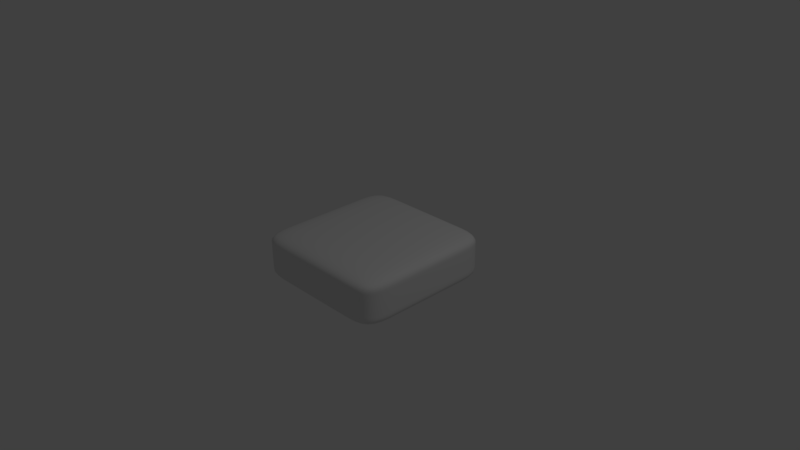 # Source: cell_center.blend  (saved by Blender 2.77.0; exported with 4.5.12 LTS)
import bpy
from mathutils import Matrix  # noqa: F401  (used for matrix-valued properties, if any)

bpy.ops.wm.read_factory_settings(use_empty=True)
scene = bpy.context.scene
scene.name = 'Scene'

# ---- collections
col_collection_1 = bpy.data.collections.new('Collection 1'); scene.collection.children.link(col_collection_1)

# ---- world
world_world = bpy.data.worlds.new('World'); scene.world = world_world
world_world.color = (0.05088, 0.05088, 0.05088)
world_world.use_sun_shadow = False
world_world.sun_shadow_jitter_overblur = 0.0
world_world.cycles.sampling_method = 'MANUAL'

# ---- cameras
cam_camera = bpy.data.cameras.new('Camera')
cam_camera.clip_end = 100.0
cam_camera.lens = 35.0
cam_camera.sensor_width = 32.0
cam_camera.sensor_height = 18.0
cam_camera.ortho_scale = 7.314
cam_camera.dof.focus_distance = 0.0
cam_camera.dof.aperture_fstop = 128.0

# ---- lights
light_lamp = bpy.data.lights.new('Lamp', 'POINT')
light_lamp.transmission_factor = 0.0
light_lamp.cutoff_distance = 30.0
light_lamp.energy = 100.0
light_lamp.shadow_buffer_clip_start = 1.001
light_lamp.shadow_soft_size = 0.1
light_lamp.shadow_maximum_resolution = 0.006
light_lamp.use_absolute_resolution = True

# ---- meshes
me_cube_001 = bpy.data.meshes.new('Cube.001')
me_cube_001.from_pydata([(-0.9846, 0.7414, -0.2224), (-0.9922, 0.7422, -0.1875), (-0.9618, 0.8407, -0.2217), (-0.9618, 0.7391, -0.2522), (-0.9922, 0.625, -0.2227), (-1.0, 0.625, -0.1875), (-0.9688, 0.8438, -0.1875), (-0.941, 0.8316, -0.2495), (-0.9688, 0.625, -0.2531), (0.7414, 0.9846, -0.2224), (0.7422, 0.9922, -0.1875), (0.8407, 0.9618, -0.2217), (0.7391, 0.9618, -0.2522), (0.625, 0.9922, -0.2227), (0.625, 1.0, -0.1875), (0.8438, 0.9688, -0.1875), (0.8316, 0.941, -0.2495), (0.625, 0.9688, -0.2531), (0.9846, -0.7414, -0.2224), (0.9922, -0.7422, -0.1875), (0.9618, -0.8407, -0.2217), (0.9618, -0.7391, -0.2522), (0.9922, -0.625, -0.2227), (1.0, -0.625, -0.1875), (0.9688, -0.8438, -0.1875), (0.941, -0.8316, -0.2495), (0.9688, -0.625, -0.2531), (-0.7414, -0.9846, -0.2224), (-0.7422, -0.9922, -0.1875), (-0.8407, -0.9618, -0.2217), (-0.7391, -0.9618, -0.2522), (-0.625, -0.9922, -0.2227), (-0.625, -1.0, -0.1875), (-0.8438, -0.9688, -0.1875), (-0.8316, -0.941, -0.2495), (-0.625, -0.9688, -0.2531), (0.7414, 0.7414, -0.2954), (0.625, 0.7422, -0.2977), (0.7391, 0.8407, -0.2885), (0.8407, 0.7391, -0.2885), (0.7422, 0.625, -0.2977), (0.625, 0.625, -0.3), (0.625, 0.8438, -0.2906), (0.8316, 0.8316, -0.2823), (0.8438, 0.625, -0.2906), (-0.7414, 0.7414, 0.2954), (-0.625, 0.7422, 0.2977), (-0.7391, 0.8407, 0.2885), (-0.8407, 0.7391, 0.2885), (-0.7422, 0.625, 0.2977), (-0.625, 0.625, 0.3), (-0.625, 0.8438, 0.2906), (-0.8316, 0.8316, 0.2823), (-0.8438, 0.625, 0.2906), (-0.7422, -0.25, 0.2977), (-0.625, -0.25, 0.3), (-0.7422, -0.125, 0.2977), (-0.8438, -0.25, 0.2906), (-0.7422, -0.375, 0.2977), (-0.625, -0.375, 0.3), (-0.625, -0.125, 0.3), (-0.8438, -0.125, 0.2906), (-0.8438, -0.375, 0.2906), (0.25, -0.25, 0.3), (0.375, -0.25, 0.3), (0.25, -0.125, 0.3), (0.125, -0.25, 0.3), (0.25, -0.375, 0.3), (0.375, -0.375, 0.3), (0.375, -0.125, 0.3), (0.125, -0.125, 0.3), (0.125, -0.375, 0.3), (0.25, 0.7422, 0.2977), (0.375, 0.7422, 0.2977), (0.25, 0.8438, 0.2906), (0.125, 0.7422, 0.2977), (0.25, 0.625, 0.3), (0.375, 0.625, 0.3), (0.375, 0.8438, 0.2906), (0.125, 0.8438, 0.2906), (0.125, 0.625, 0.3), (0.7422, -0.25, -0.2977), (0.625, -0.25, -0.3), (0.7422, -0.125, -0.2977), (0.8438, -0.25, -0.2906), (0.7422, -0.375, -0.2977), (0.625, -0.375, -0.3), (0.625, -0.125, -0.3), (0.8438, -0.125, -0.2906), (0.8438, -0.375, -0.2906), (-0.25, -0.25, -0.3), (-0.375, -0.25, -0.3), (-0.25, -0.125, -0.3), (-0.125, -0.25, -0.3), (-0.25, -0.375, -0.3), (-0.375, -0.375, -0.3), (-0.375, -0.125, -0.3), (-0.125, -0.125, -0.3), (-0.125, -0.375, -0.3), (-0.25, 0.7422, -0.2977), (-0.375, 0.7422, -0.2977), (-0.25, 0.8438, -0.2906), (-0.125, 0.7422, -0.2977), (-0.25, 0.625, -0.3), (-0.375, 0.625, -0.3), (-0.375, 0.8438, -0.2906), (-0.125, 0.8438, -0.2906), (-0.125, 0.625, -0.3), (0.25, -0.9922, -0.2227), (0.25, -1.0, -0.1875), (0.125, -0.9922, -0.2227), (0.25, -0.9688, -0.2531), (0.375, -0.9922, -0.2227), (0.375, -1.0, -0.1875), (0.125, -1.0, -0.1875), (0.125, -0.9688, -0.2531), (0.375, -0.9688, -0.2531), (0.25, -1.0, 0.075), (0.25, -1.0, 0.1125), (0.125, -1.0, 0.075), (0.25, -1.0, 0.0375), (0.375, -1.0, 0.075), (0.375, -1.0, 0.1125), (0.125, -1.0, 0.1125), (0.125, -1.0, 0.0375), (0.375, -1.0, 0.0375), (-0.7422, -0.9922, 0.075), (-0.7422, -0.9922, 0.1125), (-0.8438, -0.9688, 0.075), (-0.7422, -0.9922, 0.0375), (-0.625, -1.0, 0.075), (-0.625, -1.0, 0.1125), (-0.8438, -0.9688, 0.1125), (-0.8438, -0.9688, 0.0375), (-0.625, -1.0, 0.0375), (0.9922, 0.25, -0.2227), (1.0, 0.25, -0.1875), (0.9922, 0.125, -0.2227), (0.9688, 0.25, -0.2531), (0.9922, 0.375, -0.2227), (1.0, 0.375, -0.1875), (1.0, 0.125, -0.1875), (0.9688, 0.125, -0.2531), (0.9688, 0.375, -0.2531), (1.0, 0.25, 0.075), (1.0, 0.25, 0.1125), (1.0, 0.125, 0.075), (1.0, 0.25, 0.0375), (1.0, 0.375, 0.075), (1.0, 0.375, 0.1125), (1.0, 0.125, 0.1125), (1.0, 0.125, 0.0375), (1.0, 0.375, 0.0375), (0.9922, -0.7422, 0.075), (0.9922, -0.7422, 0.1125), (0.9688, -0.8438, 0.075), (0.9922, -0.7422, 0.0375), (1.0, -0.625, 0.075), (1.0, -0.625, 0.1125), (0.9688, -0.8438, 0.1125), (0.9688, -0.8438, 0.0375), (1.0, -0.625, 0.0375), (-0.25, 0.9922, -0.2227), (-0.25, 1.0, -0.1875), (-0.125, 0.9922, -0.2227), (-0.25, 0.9688, -0.2531), (-0.375, 0.9922, -0.2227), (-0.375, 1.0, -0.1875), (-0.125, 1.0, -0.1875), (-0.125, 0.9688, -0.2531), (-0.375, 0.9688, -0.2531), (-0.25, 1.0, 0.075), (-0.25, 1.0, 0.1125), (-0.125, 1.0, 0.075), (-0.25, 1.0, 0.0375), (-0.375, 1.0, 0.075), (-0.375, 1.0, 0.1125), (-0.125, 1.0, 0.1125), (-0.125, 1.0, 0.0375), (-0.375, 1.0, 0.0375), (0.7422, 0.9922, 0.075), (0.7422, 0.9922, 0.1125), (0.8438, 0.9688, 0.075), (0.7422, 0.9922, 0.0375), (0.625, 1.0, 0.075), (0.625, 1.0, 0.1125), (0.8438, 0.9688, 0.1125), (0.8438, 0.9688, 0.0375), (0.625, 1.0, 0.0375), (-0.9922, -0.25, -0.2227), (-1.0, -0.25, -0.1875), (-0.9922, -0.125, -0.2227), (-0.9688, -0.25, -0.2531), (-0.9922, -0.375, -0.2227), (-1.0, -0.375, -0.1875), (-1.0, -0.125, -0.1875), (-0.9688, -0.125, -0.2531), (-0.9688, -0.375, -0.2531), (-1.0, -0.25, 0.075), (-1.0, -0.25, 0.1125), (-1.0, -0.125, 0.075), (-1.0, -0.25, 0.0375), (-1.0, -0.375, 0.075), (-1.0, -0.375, 0.1125), (-1.0, -0.125, 0.1125), (-1.0, -0.125, 0.0375), (-1.0, -0.375, 0.0375), (-0.9922, 0.7422, 0.075), (-0.9922, 0.7422, 0.1125), (-0.9688, 0.8438, 0.075), (-0.9922, 0.7422, 0.0375), (-1.0, 0.625, 0.075), (-1.0, 0.625, 0.1125), (-0.9688, 0.8438, 0.1125), (-0.9688, 0.8438, 0.0375), (-1.0, 0.625, 0.0375), (-1.0, 0.25, 0.075), (-1.0, 0.25, 0.1125), (-1.0, 0.375, 0.075), (-1.0, 0.25, 0.0375), (-1.0, 0.125, 0.075), (-1.0, 0.125, 0.1125), (-1.0, 0.375, 0.1125), (-1.0, 0.375, 0.0375), (-1.0, 0.125, 0.0375), (-0.9922, 0.25, 0.2227), (-0.9688, 0.25, 0.2531), (-0.9922, 0.375, 0.2227), (-1.0, 0.25, 0.1875), (-0.9922, 0.125, 0.2227), (-0.9688, 0.125, 0.2531), (-0.9688, 0.375, 0.2531), (-1.0, 0.375, 0.1875), (-1.0, 0.125, 0.1875), (-0.9846, 0.7414, 0.2224), (-0.9618, 0.7391, 0.2522), (-0.9618, 0.8407, 0.2217), (-0.9922, 0.7422, 0.1875), (-0.9922, 0.625, 0.2227), (-0.9688, 0.625, 0.2531), (-0.941, 0.8316, 0.2495), (-0.9688, 0.8438, 0.1875), (-1.0, 0.625, 0.1875), (-0.9922, -0.7422, 0.075), (-0.9922, -0.7422, 0.1125), (-1.0, -0.625, 0.075), (-0.9922, -0.7422, 0.0375), (-0.9688, -0.8438, 0.075), (-0.9688, -0.8438, 0.1125), (-1.0, -0.625, 0.1125), (-1.0, -0.625, 0.0375), (-0.9688, -0.8438, 0.0375), (-0.9846, -0.7414, 0.2224), (-0.9618, -0.7391, 0.2522), (-0.9922, -0.625, 0.2227), (-0.9922, -0.7422, 0.1875), (-0.9618, -0.8407, 0.2217), (-0.941, -0.8316, 0.2495), (-0.9688, -0.625, 0.2531), (-1.0, -0.625, 0.1875), (-0.9688, -0.8438, 0.1875), (-0.9922, -0.25, 0.2227), (-0.9688, -0.25, 0.2531), (-0.9922, -0.125, 0.2227), (-1.0, -0.25, 0.1875), (-0.9922, -0.375, 0.2227), (-0.9688, -0.375, 0.2531), (-0.9688, -0.125, 0.2531), (-1.0, -0.125, 0.1875), (-1.0, -0.375, 0.1875), (-0.9846, -0.7414, -0.2224), (-0.9922, -0.7422, -0.1875), (-0.9922, -0.625, -0.2227), (-0.9618, -0.7391, -0.2522), (-0.9618, -0.8407, -0.2217), (-0.9688, -0.8438, -0.1875), (-1.0, -0.625, -0.1875), (-0.9688, -0.625, -0.2531), (-0.941, -0.8316, -0.2495), (-0.9922, -0.7422, -0.075), (-0.9922, -0.7422, -0.0375), (-1.0, -0.625, -0.075), (-0.9922, -0.7422, -0.1125), (-0.9688, -0.8438, -0.075), (-0.9688, -0.8438, -0.0375), (-1.0, -0.625, -0.0375), (-1.0, -0.625, -0.1125), (-0.9688, -0.8438, -0.1125), (-1.0, -0.25, -0.075), (-1.0, -0.25, -0.0375), (-1.0, -0.125, -0.075), (-1.0, -0.25, -0.1125), (-1.0, -0.375, -0.075), (-1.0, -0.375, -0.0375), (-1.0, -0.125, -0.0375), (-1.0, -0.125, -0.1125), (-1.0, -0.375, -0.1125), (0.25, 1.0, 0.075), (0.25, 1.0, 0.1125), (0.375, 1.0, 0.075), (0.25, 1.0, 0.0375), (0.125, 1.0, 0.075), (0.125, 1.0, 0.1125), (0.375, 1.0, 0.1125), (0.375, 1.0, 0.0375), (0.125, 1.0, 0.0375), (0.25, 0.9922, 0.2227), (0.25, 0.9688, 0.2531), (0.375, 0.9922, 0.2227), (0.25, 1.0, 0.1875), (0.125, 0.9922, 0.2227), (0.125, 0.9688, 0.2531), (0.375, 0.9688, 0.2531), (0.375, 1.0, 0.1875), (0.125, 1.0, 0.1875), (0.7414, 0.9846, 0.2224), (0.7391, 0.9618, 0.2522), (0.8407, 0.9618, 0.2217), (0.7422, 0.9922, 0.1875), (0.625, 0.9922, 0.2227), (0.625, 0.9688, 0.2531), (0.8316, 0.941, 0.2495), (0.8438, 0.9688, 0.1875), (0.625, 1.0, 0.1875), (-0.7422, 0.9922, 0.075), (-0.7422, 0.9922, 0.1125), (-0.625, 1.0, 0.075), (-0.7422, 0.9922, 0.0375), (-0.8438, 0.9688, 0.075), (-0.8438, 0.9688, 0.1125), (-0.625, 1.0, 0.1125), (-0.625, 1.0, 0.0375), (-0.8438, 0.9688, 0.0375), (-0.7414, 0.9846, 0.2224), (-0.7391, 0.9618, 0.2522), (-0.625, 0.9922, 0.2227), (-0.7422, 0.9922, 0.1875), (-0.8407, 0.9618, 0.2217), (-0.8316, 0.941, 0.2495), (-0.625, 0.9688, 0.2531), (-0.625, 1.0, 0.1875), (-0.8438, 0.9688, 0.1875), (-0.25, 0.9922, 0.2227), (-0.25, 0.9688, 0.2531), (-0.125, 0.9922, 0.2227), (-0.25, 1.0, 0.1875), (-0.375, 0.9922, 0.2227), (-0.375, 0.9688, 0.2531), (-0.125, 0.9688, 0.2531), (-0.125, 1.0, 0.1875), (-0.375, 1.0, 0.1875), (-0.7414, 0.9846, -0.2224), (-0.7422, 0.9922, -0.1875), (-0.625, 0.9922, -0.2227), (-0.7391, 0.9618, -0.2522), (-0.8407, 0.9618, -0.2217), (-0.8438, 0.9688, -0.1875), (-0.625, 1.0, -0.1875), (-0.625, 0.9688, -0.2531), (-0.8316, 0.941, -0.2495), (-0.7422, 0.9922, -0.075), (-0.7422, 0.9922, -0.0375), (-0.625, 1.0, -0.075), (-0.7422, 0.9922, -0.1125), (-0.8438, 0.9688, -0.075), (-0.8438, 0.9688, -0.0375), (-0.625, 1.0, -0.0375), (-0.625, 1.0, -0.1125), (-0.8438, 0.9688, -0.1125), (-0.25, 1.0, -0.075), (-0.25, 1.0, -0.0375), (-0.125, 1.0, -0.075), (-0.25, 1.0, -0.1125), (-0.375, 1.0, -0.075), (-0.375, 1.0, -0.0375), (-0.125, 1.0, -0.0375), (-0.125, 1.0, -0.1125), (-0.375, 1.0, -0.1125), (1.0, -0.25, 0.075), (1.0, -0.25, 0.1125), (1.0, -0.375, 0.075), (1.0, -0.25, 0.0375), (1.0, -0.125, 0.075), (1.0, -0.125, 0.1125), (1.0, -0.375, 0.1125), (1.0, -0.375, 0.0375), (1.0, -0.125, 0.0375), (0.9922, -0.25, 0.2227), (0.9688, -0.25, 0.2531), (0.9922, -0.375, 0.2227), (1.0, -0.25, 0.1875), (0.9922, -0.125, 0.2227), (0.9688, -0.125, 0.2531), (0.9688, -0.375, 0.2531), (1.0, -0.375, 0.1875), (1.0, -0.125, 0.1875), (0.9846, -0.7414, 0.2224), (0.9618, -0.7391, 0.2522), (0.9618, -0.8407, 0.2217), (0.9922, -0.7422, 0.1875), (0.9922, -0.625, 0.2227), (0.9688, -0.625, 0.2531), (0.941, -0.8316, 0.2495), (0.9688, -0.8438, 0.1875), (1.0, -0.625, 0.1875), (0.9922, 0.7422, 0.075), (0.9922, 0.7422, 0.1125), (1.0, 0.625, 0.075), (0.9922, 0.7422, 0.0375), (0.9688, 0.8438, 0.075), (0.9688, 0.8438, 0.1125), (1.0, 0.625, 0.1125), (1.0, 0.625, 0.0375), (0.9688, 0.8438, 0.0375), (0.9846, 0.7414, 0.2224), (0.9618, 0.7391, 0.2522), (0.9922, 0.625, 0.2227), (0.9922, 0.7422, 0.1875), (0.9618, 0.8407, 0.2217), (0.941, 0.8316, 0.2495), (0.9688, 0.625, 0.2531), (1.0, 0.625, 0.1875), (0.9688, 0.8438, 0.1875), (0.9922, 0.25, 0.2227), (0.9688, 0.25, 0.2531), (0.9922, 0.125, 0.2227), (1.0, 0.25, 0.1875), (0.9922, 0.375, 0.2227), (0.9688, 0.375, 0.2531), (0.9688, 0.125, 0.2531), (1.0, 0.125, 0.1875), (1.0, 0.375, 0.1875), (0.9846, 0.7414, -0.2224), (0.9922, 0.7422, -0.1875), (0.9922, 0.625, -0.2227), (0.9618, 0.7391, -0.2522), (0.9618, 0.8407, -0.2217), (0.9688, 0.8438, -0.1875), (1.0, 0.625, -0.1875), (0.9688, 0.625, -0.2531), (0.941, 0.8316, -0.2495), (0.9922, 0.7422, -0.075), (0.9922, 0.7422, -0.0375), (1.0, 0.625, -0.075), (0.9922, 0.7422, -0.1125), (0.9688, 0.8438, -0.075), (0.9688, 0.8438, -0.0375), (1.0, 0.625, -0.0375), (1.0, 0.625, -0.1125), (0.9688, 0.8438, -0.1125), (1.0, 0.25, -0.075), (1.0, 0.25, -0.0375), (1.0, 0.125, -0.075), (1.0, 0.25, -0.1125), (1.0, 0.375, -0.075), (1.0, 0.375, -0.0375), (1.0, 0.125, -0.0375), (1.0, 0.125, -0.1125), (1.0, 0.375, -0.1125), (-0.25, -1.0, 0.075), (-0.25, -1.0, 0.1125), (-0.375, -1.0, 0.075), (-0.25, -1.0, 0.0375), (-0.125, -1.0, 0.075), (-0.125, -1.0, 0.1125), (-0.375, -1.0, 0.1125), (-0.375, -1.0, 0.0375), (-0.125, -1.0, 0.0375), (-0.25, -0.9922, 0.2227), (-0.25, -0.9688, 0.2531), (-0.375, -0.9922, 0.2227), (-0.25, -1.0, 0.1875), (-0.125, -0.9922, 0.2227), (-0.125, -0.9688, 0.2531), (-0.375, -0.9688, 0.2531), (-0.375, -1.0, 0.1875), (-0.125, -1.0, 0.1875), (-0.7414, -0.9846, 0.2224), (-0.7391, -0.9618, 0.2522), (-0.8407, -0.9618, 0.2217), (-0.7422, -0.9922, 0.1875), (-0.625, -0.9922, 0.2227), (-0.625, -0.9688, 0.2531), (-0.8316, -0.941, 0.2495), (-0.8438, -0.9688, 0.1875), (-0.625, -1.0, 0.1875), (0.7422, -0.9922, 0.075), (0.7422, -0.9922, 0.1125), (0.625, -1.0, 0.075), (0.7422, -0.9922, 0.0375), (0.8438, -0.9688, 0.075), (0.8438, -0.9688, 0.1125), (0.625, -1.0, 0.1125), (0.625, -1.0, 0.0375), (0.8438, -0.9688, 0.0375), (0.7414, -0.9846, 0.2224), (0.7391, -0.9618, 0.2522), (0.625, -0.9922, 0.2227), (0.7422, -0.9922, 0.1875), (0.8407, -0.9618, 0.2217), (0.8316, -0.941, 0.2495), (0.625, -0.9688, 0.2531), (0.625, -1.0, 0.1875), (0.8438, -0.9688, 0.1875), (0.25, -0.9922, 0.2227), (0.25, -0.9688, 0.2531), (0.125, -0.9922, 0.2227), (0.25, -1.0, 0.1875), (0.375, -0.9922, 0.2227), (0.375, -0.9688, 0.2531), (0.125, -0.9688, 0.2531), (0.125, -1.0, 0.1875), (0.375, -1.0, 0.1875), (0.7414, -0.9846, -0.2224), (0.7422, -0.9922, -0.1875), (0.625, -0.9922, -0.2227), (0.7391, -0.9618, -0.2522), (0.8407, -0.9618, -0.2217), (0.8438, -0.9688, -0.1875), (0.625, -1.0, -0.1875), (0.625, -0.9688, -0.2531), (0.8316, -0.941, -0.2495), (0.7422, -0.9922, -0.075), (0.7422, -0.9922, -0.0375), (0.625, -1.0, -0.075), (0.7422, -0.9922, -0.1125), (0.8438, -0.9688, -0.075), (0.8438, -0.9688, -0.0375), (0.625, -1.0, -0.0375), (0.625, -1.0, -0.1125), (0.8438, -0.9688, -0.1125), (0.25, -1.0, -0.075), (0.25, -1.0, -0.0375), (0.125, -1.0, -0.075), (0.25, -1.0, -0.1125), (0.375, -1.0, -0.075), (0.375, -1.0, -0.0375), (0.125, -1.0, -0.0375), (0.125, -1.0, -0.1125), (0.375, -1.0, -0.1125), (-0.25, 0.25, -0.3), (-0.375, 0.25, -0.3), (-0.25, 0.375, -0.3), (-0.125, 0.25, -0.3), (-0.25, 0.125, -0.3), (-0.375, 0.125, -0.3), (-0.375, 0.375, -0.3), (-0.125, 0.375, -0.3), (-0.125, 0.125, -0.3), (-0.7422, 0.25, -0.2977), (-0.8438, 0.25, -0.2906), (-0.7422, 0.375, -0.2977), (-0.625, 0.25, -0.3), (-0.7422, 0.125, -0.2977), (-0.8438, 0.125, -0.2906), (-0.8438, 0.375, -0.2906), (-0.625, 0.375, -0.3), (-0.625, 0.125, -0.3), (-0.7414, 0.7414, -0.2954), (-0.8407, 0.7391, -0.2885), (-0.7391, 0.8407, -0.2885), (-0.625, 0.7422, -0.2977), (-0.7422, 0.625, -0.2977), (-0.8438, 0.625, -0.2906), (-0.8316, 0.8316, -0.2823), (-0.625, 0.8438, -0.2906), (-0.625, 0.625, -0.3), (-0.25, -0.7422, -0.2977), (-0.375, -0.7422, -0.2977), (-0.25, -0.625, -0.3), (-0.125, -0.7422, -0.2977), (-0.25, -0.8438, -0.2906), (-0.375, -0.8438, -0.2906), (-0.375, -0.625, -0.3), (-0.125, -0.625, -0.3), (-0.125, -0.8438, -0.2906), (-0.7414, -0.7414, -0.2954), (-0.8407, -0.7391, -0.2885), (-0.7422, -0.625, -0.2977), (-0.625, -0.7422, -0.2977), (-0.7391, -0.8407, -0.2885), (-0.8316, -0.8316, -0.2823), (-0.8438, -0.625, -0.2906), (-0.625, -0.625, -0.3), (-0.625, -0.8438, -0.2906), (-0.7422, -0.25, -0.2977), (-0.8438, -0.25, -0.2906), (-0.7422, -0.125, -0.2977), (-0.625, -0.25, -0.3), (-0.7422, -0.375, -0.2977), (-0.8438, -0.375, -0.2906), (-0.8438, -0.125, -0.2906), (-0.625, -0.125, -0.3), (-0.625, -0.375, -0.3), (0.7414, -0.7414, -0.2954), (0.625, -0.7422, -0.2977), (0.7422, -0.625, -0.2977), (0.8407, -0.7391, -0.2885), (0.7391, -0.8407, -0.2885), (0.625, -0.8438, -0.2906), (0.625, -0.625, -0.3), (0.8438, -0.625, -0.2906), (0.8316, -0.8316, -0.2823), (0.25, -0.7422, -0.2977), (0.125, -0.7422, -0.2977), (0.25, -0.625, -0.3), (0.375, -0.7422, -0.2977), (0.25, -0.8438, -0.2906), (0.125, -0.8438, -0.2906), (0.125, -0.625, -0.3), (0.375, -0.625, -0.3), (0.375, -0.8438, -0.2906), (0.25, -0.25, -0.3), (0.125, -0.25, -0.3), (0.25, -0.125, -0.3), (0.375, -0.25, -0.3), (0.25, -0.375, -0.3), (0.125, -0.375, -0.3), (0.125, -0.125, -0.3), (0.375, -0.125, -0.3), (0.375, -0.375, -0.3), (0.25, 0.25, 0.3), (0.375, 0.25, 0.3), (0.25, 0.375, 0.3), (0.125, 0.25, 0.3), (0.25, 0.125, 0.3), (0.375, 0.125, 0.3), (0.375, 0.375, 0.3), (0.125, 0.375, 0.3), (0.125, 0.125, 0.3), (0.7422, 0.25, 0.2977), (0.8438, 0.25, 0.2906), (0.7422, 0.375, 0.2977), (0.625, 0.25, 0.3), (0.7422, 0.125, 0.2977), (0.8438, 0.125, 0.2906), (0.8438, 0.375, 0.2906), (0.625, 0.375, 0.3), (0.625, 0.125, 0.3), (0.7414, 0.7414, 0.2954), (0.8407, 0.7391, 0.2885), (0.7391, 0.8407, 0.2885), (0.625, 0.7422, 0.2977), (0.7422, 0.625, 0.2977), (0.8438, 0.625, 0.2906), (0.8316, 0.8316, 0.2823), (0.625, 0.8438, 0.2906), (0.625, 0.625, 0.3), (0.25, -0.7422, 0.2977), (0.375, -0.7422, 0.2977), (0.25, -0.625, 0.3), (0.125, -0.7422, 0.2977), (0.25, -0.8438, 0.2906), (0.375, -0.8438, 0.2906), (0.375, -0.625, 0.3), (0.125, -0.625, 0.3), (0.125, -0.8438, 0.2906), (0.7414, -0.7414, 0.2954), (0.8407, -0.7391, 0.2885), (0.7422, -0.625, 0.2977), (0.625, -0.7422, 0.2977), (0.7391, -0.8407, 0.2885), (0.8316, -0.8316, 0.2823), (0.8438, -0.625, 0.2906), (0.625, -0.625, 0.3), (0.625, -0.8438, 0.2906), (0.7422, -0.25, 0.2977), (0.8438, -0.25, 0.2906), (0.7422, -0.125, 0.2977), (0.625, -0.25, 0.3), (0.7422, -0.375, 0.2977), (0.8438, -0.375, 0.2906), (0.8438, -0.125, 0.2906), (0.625, -0.125, 0.3), (0.625, -0.375, 0.3), (-0.7414, -0.7414, 0.2954), (-0.625, -0.7422, 0.2977), (-0.7422, -0.625, 0.2977), (-0.8407, -0.7391, 0.2885), (-0.7391, -0.8407, 0.2885), (-0.625, -0.8438, 0.2906), (-0.625, -0.625, 0.3), (-0.8438, -0.625, 0.2906), (-0.8316, -0.8316, 0.2823), (-0.25, -0.7422, 0.2977), (-0.125, -0.7422, 0.2977), (-0.25, -0.625, 0.3), (-0.375, -0.7422, 0.2977), (-0.25, -0.8438, 0.2906), (-0.125, -0.8438, 0.2906), (-0.125, -0.625, 0.3), (-0.375, -0.625, 0.3), (-0.375, -0.8438, 0.2906), (-0.25, -0.25, 0.3), (-0.125, -0.25, 0.3), (-0.25, -0.125, 0.3), (-0.375, -0.25, 0.3), (-0.25, -0.375, 0.3), (-0.125, -0.375, 0.3), (-0.125, -0.125, 0.3), (-0.375, -0.125, 0.3), (-0.375, -0.375, 0.3), (-0.7422, 0.25, 0.2977), (-0.625, 0.25, 0.3), (-0.7422, 0.375, 0.2977), (-0.8438, 0.25, 0.2906), (-0.7422, 0.125, 0.2977), (-0.625, 0.125, 0.3), (-0.625, 0.375, 0.3), (-0.8438, 0.375, 0.2906), (-0.8438, 0.125, 0.2906), (-0.25, 0.25, 0.3), (-0.125, 0.25, 0.3), (-0.25, 0.375, 0.3), (-0.375, 0.25, 0.3), (-0.25, 0.125, 0.3), (-0.125, 0.125, 0.3), (-0.125, 0.375, 0.3), (-0.375, 0.375, 0.3), (-0.375, 0.125, 0.3), (-0.25, 0.7422, 0.2977), (-0.125, 0.7422, 0.2977), (-0.25, 0.8438, 0.2906), (-0.375, 0.7422, 0.2977), (-0.25, 0.625, 0.3), (-0.125, 0.625, 0.3), (-0.125, 0.8438, 0.2906), (-0.375, 0.8438, 0.2906), (-0.375, 0.625, 0.3), (0.7422, 0.25, -0.2977), (0.625, 0.25, -0.3), (0.7422, 0.375, -0.2977), (0.8438, 0.25, -0.2906), (0.7422, 0.125, -0.2977), (0.625, 0.125, -0.3), (0.625, 0.375, -0.3), (0.8438, 0.375, -0.2906), (0.8438, 0.125, -0.2906), (0.25, 0.25, -0.3), (0.125, 0.25, -0.3), (0.25, 0.375, -0.3), (0.375, 0.25, -0.3), (0.25, 0.125, -0.3), (0.125, 0.125, -0.3), (0.125, 0.375, -0.3), (0.375, 0.375, -0.3), (0.375, 0.125, -0.3), (0.25, 0.7422, -0.2977), (0.125, 0.7422, -0.2977), (0.25, 0.8438, -0.2906), (0.375, 0.7422, -0.2977), (0.25, 0.625, -0.3), (0.125, 0.625, -0.3), (0.125, 0.8438, -0.2906), (0.375, 0.8438, -0.2906), (0.375, 0.625, -0.3), (-0.25, -0.9922, -0.2227), (-0.25, -1.0, -0.1875), (-0.375, -0.9922, -0.2227), (-0.25, -0.9688, -0.2531), (-0.125, -0.9922, -0.2227), (-0.125, -1.0, -0.1875), (-0.375, -1.0, -0.1875), (-0.375, -0.9688, -0.2531), (-0.125, -0.9688, -0.2531), (-0.25, -1.0, -0.075), (-0.25, -1.0, -0.0375), (-0.375, -1.0, -0.075), (-0.25, -1.0, -0.1125), (-0.125, -1.0, -0.075), (-0.125, -1.0, -0.0375), (-0.375, -1.0, -0.0375), (-0.375, -1.0, -0.1125), (-0.125, -1.0, -0.1125), (-0.7422, -0.9922, -0.075), (-0.7422, -0.9922, -0.0375), (-0.8438, -0.9688, -0.075), (-0.7422, -0.9922, -0.1125), (-0.625, -1.0, -0.075), (-0.625, -1.0, -0.0375), (-0.8438, -0.9688, -0.0375), (-0.8438, -0.9688, -0.1125), (-0.625, -1.0, -0.1125), (0.9922, -0.25, -0.2227), (1.0, -0.25, -0.1875), (0.9922, -0.375, -0.2227), (0.9688, -0.25, -0.2531), (0.9922, -0.125, -0.2227), (1.0, -0.125, -0.1875), (1.0, -0.375, -0.1875), (0.9688, -0.375, -0.2531), (0.9688, -0.125, -0.2531), (1.0, -0.25, -0.075), (1.0, -0.25, -0.0375), (1.0, -0.375, -0.075), (1.0, -0.25, -0.1125), (1.0, -0.125, -0.075), (1.0, -0.125, -0.0375), (1.0, -0.375, -0.0375), (1.0, -0.375, -0.1125), (1.0, -0.125, -0.1125), (0.9922, -0.7422, -0.075), (0.9922, -0.7422, -0.0375), (0.9688, -0.8438, -0.075), (0.9922, -0.7422, -0.1125), (1.0, -0.625, -0.075), (1.0, -0.625, -0.0375), (0.9688, -0.8438, -0.0375), (0.9688, -0.8438, -0.1125), (1.0, -0.625, -0.1125), (0.25, 0.9922, -0.2227), (0.25, 1.0, -0.1875), (0.375, 0.9922, -0.2227), (0.25, 0.9688, -0.2531), (0.125, 0.9922, -0.2227), (0.125, 1.0, -0.1875), (0.375, 1.0, -0.1875), (0.375, 0.9688, -0.2531), (0.125, 0.9688, -0.2531), (0.25, 1.0, -0.075), (0.25, 1.0, -0.0375), (0.375, 1.0, -0.075), (0.25, 1.0, -0.1125), (0.125, 1.0, -0.075), (0.125, 1.0, -0.0375), (0.375, 1.0, -0.0375), (0.375, 1.0, -0.1125), (0.125, 1.0, -0.1125), (0.7422, 0.9922, -0.075), (0.7422, 0.9922, -0.0375), (0.8438, 0.9688, -0.075), (0.7422, 0.9922, -0.1125), (0.625, 1.0, -0.075), (0.625, 1.0, -0.0375), (0.8438, 0.9688, -0.0375), (0.8438, 0.9688, -0.1125), (0.625, 1.0, -0.1125), (-0.9922, 0.25, -0.2227), (-1.0, 0.25, -0.1875), (-0.9922, 0.375, -0.2227), (-0.9688, 0.25, -0.2531), (-0.9922, 0.125, -0.2227), (-1.0, 0.125, -0.1875), (-1.0, 0.375, -0.1875), (-0.9688, 0.375, -0.2531), (-0.9688, 0.125, -0.2531), (-1.0, 0.25, -0.075), (-1.0, 0.25, -0.0375), (-1.0, 0.375, -0.075), (-1.0, 0.25, -0.1125), (-1.0, 0.125, -0.075), (-1.0, 0.125, -0.0375), (-1.0, 0.375, -0.0375), (-1.0, 0.375, -0.1125), (-1.0, 0.125, -0.1125), (-0.9922, 0.7422, -0.075), (-0.9922, 0.7422, -0.0375), (-0.9688, 0.8438, -0.075), (-0.9922, 0.7422, -0.1125), (-1.0, 0.625, -0.075), (-1.0, 0.625, -0.0375), (-0.9688, 0.8438, -0.0375), (-0.9688, 0.8438, -0.1125), (-1.0, 0.625, -0.1125), (-0.9219, -0.9219, 0.1875), (-0.9163, -0.9163, 0.2213), (-0.8997, -0.8997, 0.2477), (-0.9219, 0.625, 0.2766), (-0.9163, 0.7376, 0.2749), (-0.8997, 0.8255, 0.2699), (-0.9219, 0.9219, -0.1875), (-0.9163, 0.9163, -0.2213), (-0.8997, 0.8997, -0.2477), (-0.9219, -0.625, -0.2766), (-0.9163, -0.7376, -0.2749), (-0.8997, -0.8255, -0.2699), (0.625, 0.9219, 0.2766), (0.7376, 0.9163, 0.2749), (0.8255, 0.8997, 0.2699), (0.9219, 0.9219, -0.1875), (0.9163, 0.9163, -0.2213), (0.8997, 0.8997, -0.2477), (-0.625, 0.9219, -0.2766), (-0.7376, 0.9163, -0.2749), (-0.8255, 0.8997, -0.2699), (0.9219, -0.625, 0.2766), (0.9163, -0.7376, 0.2749), (0.8997, -0.8255, 0.2699), (0.9219, -0.9219, -0.1875), (0.9163, -0.9163, -0.2213), (0.8997, -0.8997, -0.2477), (0.9219, 0.625, -0.2766), (0.9163, 0.7376, -0.2749), (0.8997, 0.8255, -0.2699), (-0.625, -0.9219, 0.2766), (-0.7376, -0.9163, 0.2749), (-0.8255, -0.8997, 0.2699), (0.625, -0.9219, -0.2766), (0.7376, -0.9163, -0.2749), (0.8255, -0.8997, -0.2699), (-0.9219, -0.9219, -0.1125), (-0.9219, -0.9219, -0.075), (-0.9219, -0.9219, -0.0375), (-0.9219, -0.375, 0.2766), (-0.9219, -0.25, 0.2766), (-0.9219, -0.125, 0.2766), (-0.9219, 0.9219, 0.1125), (-0.9219, 0.9219, 0.075), (-0.9219, 0.9219, 0.0375), (-0.9219, 0.375, -0.2766), (-0.9219, 0.25, -0.2766), (-0.9219, 0.125, -0.2766), (-0.375, 0.9219, 0.2766), (-0.25, 0.9219, 0.2766), (-0.125, 0.9219, 0.2766), (0.9219, 0.9219, 0.1125), (0.9219, 0.9219, 0.075), (0.9219, 0.9219, 0.0375), (0.375, 0.9219, -0.2766), (0.25, 0.9219, -0.2766), (0.125, 0.9219, -0.2766), (0.9219, 0.375, 0.2766), (0.9219, 0.25, 0.2766), (0.9219, 0.125, 0.2766), (0.9219, -0.9219, 0.1125), (0.9219, -0.9219, 0.075), (0.9219, -0.9219, 0.0375), (0.9219, -0.375, -0.2766), (0.9219, -0.25, -0.2766), (0.9219, -0.125, -0.2766), (0.375, -0.9219, 0.2766), (0.25, -0.9219, 0.2766), (0.125, -0.9219, 0.2766), (-0.375, -0.9219, -0.2766), (-0.25, -0.9219, -0.2766), (-0.125, -0.9219, -0.2766), (-0.625, 0.0, 0.3), (-0.7422, 0.0, 0.2977), (-0.8438, 0.0, 0.2906), (0.375, 0.0, 0.3), (0.25, 0.0, 0.3), (0.125, 0.0, 0.3), (0.0, -0.625, 0.3), (0.0, -0.7422, 0.2977), (0.0, -0.8438, 0.2906), (0.0, 0.375, 0.3), (0.0, 0.25, 0.3), (0.0, 0.125, 0.3), (0.625, 0.0, -0.3), (0.7422, 0.0, -0.2977), (0.8438, 0.0, -0.2906), (-0.375, 0.0, -0.3), (-0.25, 0.0, -0.3), (-0.125, 0.0, -0.3), (0.0, -0.625, -0.3), (0.0, -0.7422, -0.2977), (0.0, -0.8438, -0.2906), (0.0, 0.375, -0.3), (0.0, 0.25, -0.3), (0.0, 0.125, -0.3), (0.0, -1.0, -0.1875), (0.0, -0.9922, -0.2227), (0.0, -0.9688, -0.2531), (0.0, -1.0, 0.1125), (0.0, -1.0, 0.075), (0.0, -1.0, 0.0375), (0.625, -1.0, 0.0), (0.7422, -0.9922, 0.0), (0.8438, -0.9688, 0.0), (-0.375, -1.0, 0.0), (-0.25, -1.0, 0.0), (-0.125, -1.0, 0.0), (1.0, 0.0, -0.1875), (0.9922, 0.0, -0.2227), (0.9688, 0.0, -0.2531), (1.0, 0.0, 0.1125), (1.0, 0.0, 0.075), (1.0, 0.0, 0.0375), (1.0, 0.625, 0.0), (0.9922, 0.7422, 0.0), (0.9688, 0.8438, 0.0), (1.0, -0.375, 0.0), (1.0, -0.25, 0.0), (1.0, -0.125, 0.0), (0.0, 1.0, -0.1875), (0.0, 0.9922, -0.2227), (0.0, 0.9688, -0.2531), (0.0, 1.0, 0.1125), (0.0, 1.0, 0.075), (0.0, 1.0, 0.0375), (-0.625, 1.0, 0.0), (-0.7422, 0.9922, 0.0), (-0.8438, 0.9688, 0.0), (0.375, 1.0, 0.0), (0.25, 1.0, 0.0), (0.125, 1.0, 0.0), (-1.0, 0.0, -0.1875), (-0.9922, 0.0, -0.2227), (-0.9688, 0.0, -0.2531), (-1.0, 0.0, 0.1125), (-1.0, 0.0, 0.075), (-1.0, 0.0, 0.0375), (-1.0, -0.625, 0.0), (-0.9922, -0.7422, 0.0), (-0.9688, -0.8438, 0.0), (-1.0, 0.375, 0.0), (-1.0, 0.25, 0.0), (-1.0, 0.125, 0.0), (-0.9219, -0.9219, 0.0375), (-0.9219, -0.9219, 0.075), (-0.9219, -0.9219, 0.1125), (-0.9219, 0.125, 0.2766), (-0.9219, 0.25, 0.2766), (-0.9219, 0.375, 0.2766), (-0.9219, 0.9219, -0.0375), (-0.9219, 0.9219, -0.075), (-0.9219, 0.9219, -0.1125), (-0.9219, -0.125, -0.2766), (-0.9219, -0.25, -0.2766), (-0.9219, -0.375, -0.2766), (0.125, 0.9219, 0.2766), (0.25, 0.9219, 0.2766), (0.375, 0.9219, 0.2766), (0.9219, 0.9219, -0.0375), (0.9219, 0.9219, -0.075), (0.9219, 0.9219, -0.1125), (-0.125, 0.9219, -0.2766), (-0.25, 0.9219, -0.2766), (-0.375, 0.9219, -0.2766), (0.9219, -0.125, 0.2766), (0.9219, -0.25, 0.2766), (0.9219, -0.375, 0.2766), (0.9219, -0.9219, -0.0375), (0.9219, -0.9219, -0.075), (0.9219, -0.9219, -0.1125), (0.9219, 0.125, -0.2766), (0.9219, 0.25, -0.2766), (0.9219, 0.375, -0.2766), (-0.125, -0.9219, 0.2766), (-0.25, -0.9219, 0.2766), (-0.375, -0.9219, 0.2766), (0.125, -0.9219, -0.2766), (0.25, -0.9219, -0.2766), (0.375, -0.9219, -0.2766), (-0.8997, -0.8997, -0.2477), (-0.9163, -0.9163, -0.2213), (-0.9219, -0.9219, -0.1875), (-0.8997, -0.8255, 0.2699), (-0.9163, -0.7376, 0.2749), (-0.9219, -0.625, 0.2766), (-0.8997, 0.8997, 0.2477), (-0.9163, 0.9163, 0.2213), (-0.9219, 0.9219, 0.1875), (-0.8997, 0.8255, -0.2699), (-0.9163, 0.7376, -0.2749), (-0.9219, 0.625, -0.2766), (-0.8255, 0.8997, 0.2699), (-0.7376, 0.9163, 0.2749), (-0.625, 0.9219, 0.2766), (0.8997, 0.8997, 0.2477), (0.9163, 0.9163, 0.2213), (0.9219, 0.9219, 0.1875), (0.8255, 0.8997, -0.2699), (0.7376, 0.9163, -0.2749), (0.625, 0.9219, -0.2766), (0.8997, 0.8255, 0.2699), (0.9163, 0.7376, 0.2749), (0.9219, 0.625, 0.2766), (0.8997, -0.8997, 0.2477), (0.9163, -0.9163, 0.2213), (0.9219, -0.9219, 0.1875), (0.8997, -0.8255, -0.2699), (0.9163, -0.7376, -0.2749), (0.9219, -0.625, -0.2766), (0.8255, -0.8997, 0.2699), (0.7376, -0.9163, 0.2749), (0.625, -0.9219, 0.2766), (-0.8255, -0.8997, -0.2699), (-0.7376, -0.9163, -0.2749), (-0.625, -0.9219, -0.2766), (-0.125, 0.0, 0.3), (-0.25, 0.0, 0.3), (-0.375, 0.0, 0.3), (0.8438, 0.0, 0.2906), (0.7422, 0.0, 0.2977), (0.625, 0.0, 0.3), (0.0, -0.125, 0.3), (0.0, -0.25, 0.3), (0.0, -0.375, 0.3), (0.0, 0.8438, 0.2906), (0.0, 0.7422, 0.2977), (0.0, 0.625, 0.3), (0.125, 0.0, -0.3), (0.25, 0.0, -0.3), (0.375, 0.0, -0.3), (-0.8438, 0.0, -0.2906), (-0.7422, 0.0, -0.2977), (-0.625, 0.0, -0.3), (0.0, -0.125, -0.3), (0.0, -0.25, -0.3), (0.0, -0.375, -0.3), (0.0, 0.8438, -0.2906), (0.0, 0.7422, -0.2977), (0.0, 0.625, -0.3), (0.0, -1.0, -0.0375), (0.0, -1.0, -0.075), (0.0, -1.0, -0.1125), (0.0, -0.9688, 0.2531), (0.0, -0.9922, 0.2227), (0.0, -1.0, 0.1875), (0.125, -1.0, 0.0), (0.25, -1.0, 0.0), (0.375, -1.0, 0.0), (-0.8438, -0.9688, 0.0), (-0.7422, -0.9922, 0.0), (-0.625, -1.0, 0.0), (1.0, 0.0, -0.0375), (1.0, 0.0, -0.075), (1.0, 0.0, -0.1125), (0.9688, 0.0, 0.2531), (0.9922, 0.0, 0.2227), (1.0, 0.0, 0.1875), (1.0, 0.125, 0.0), (1.0, 0.25, 0.0), (1.0, 0.375, 0.0), (0.9688, -0.8438, 0.0), (0.9922, -0.7422, 0.0), (1.0, -0.625, 0.0), (0.0, 1.0, -0.0375), (0.0, 1.0, -0.075), (0.0, 1.0, -0.1125), (0.0, 0.9688, 0.2531), (0.0, 0.9922, 0.2227), (0.0, 1.0, 0.1875), (-0.125, 1.0, 0.0), (-0.25, 1.0, 0.0), (-0.375, 1.0, 0.0), (0.8438, 0.9688, 0.0), (0.7422, 0.9922, 0.0), (0.625, 1.0, 0.0), (-1.0, 0.0, -0.0375), (-1.0, 0.0, -0.075), (-1.0, 0.0, -0.1125), (-0.9688, 0.0, 0.2531), (-0.9922, 0.0, 0.2227), (-1.0, 0.0, 0.1875), (-1.0, -0.125, 0.0), (-1.0, -0.25, 0.0), (-1.0, -0.375, 0.0), (-0.9688, 0.8438, 0.0), (-0.9922, 0.7422, 0.0), (-1.0, 0.625, 0.0), (-1.0, 0.5, 0.1125), (-1.0, 0.5, 0.075), (-1.0, 0.5, 0.0375), (-0.9688, 0.5, 0.2531), (-0.9922, 0.5, 0.2227), (-1.0, 0.5, 0.1875), (-1.0, 0.375, 0.15), (-1.0, 0.25, 0.15), (-1.0, 0.125, 0.15), (-0.9688, 0.8438, 0.15), (-0.9922, 0.7422, 0.15), (-1.0, 0.625, 0.15), (-1.0, -0.5, 0.1125), (-1.0, -0.5, 0.075), (-1.0, -0.5, 0.0375), (-0.9688, -0.5, 0.2531), (-0.9922, -0.5, 0.2227), (-1.0, -0.5, 0.1875), (-1.0, -0.625, 0.15), (-0.9922, -0.7422, 0.15), (-0.9688, -0.8438, 0.15), (-1.0, -0.125, 0.15), (-1.0, -0.25, 0.15), (-1.0, -0.375, 0.15), (-1.0, -0.5, -0.1875), (-0.9922, -0.5, -0.2227), (-0.9688, -0.5, -0.2531), (-1.0, -0.5, -0.0375), (-1.0, -0.5, -0.075), (-1.0, -0.5, -0.1125), (-1.0, -0.625, -0.15), (-0.9922, -0.7422, -0.15), (-0.9688, -0.8438, -0.15), (-1.0, -0.125, -0.15), (-1.0, -0.25, -0.15), (-1.0, -0.375, -0.15), (0.5, 1.0, 0.1125), (0.5, 1.0, 0.075), (0.5, 1.0, 0.0375), (0.5, 0.9688, 0.2531), (0.5, 0.9922, 0.2227), (0.5, 1.0, 0.1875), (0.375, 1.0, 0.15), (0.25, 1.0, 0.15), (0.125, 1.0, 0.15), (0.8438, 0.9688, 0.15), (0.7422, 0.9922, 0.15), (0.625, 1.0, 0.15), (-0.5, 1.0, 0.1125), (-0.5, 1.0, 0.075), (-0.5, 1.0, 0.0375), (-0.5, 0.9688, 0.2531), (-0.5, 0.9922, 0.2227), (-0.5, 1.0, 0.1875), (-0.625, 1.0, 0.15), (-0.7422, 0.9922, 0.15), (-0.8438, 0.9688, 0.15), (-0.125, 1.0, 0.15), (-0.25, 1.0, 0.15), (-0.375, 1.0, 0.15), (-0.5, 1.0, -0.1875), (-0.5, 0.9922, -0.2227), (-0.5, 0.9688, -0.2531), (-0.5, 1.0, -0.0375), (-0.5, 1.0, -0.075), (-0.5, 1.0, -0.1125), (-0.625, 1.0, -0.15), (-0.7422, 0.9922, -0.15), (-0.8438, 0.9688, -0.15), (-0.125, 1.0, -0.15), (-0.25, 1.0, -0.15), (-0.375, 1.0, -0.15), (1.0, -0.5, 0.1125), (1.0, -0.5, 0.075), (1.0, -0.5, 0.0375), (0.9688, -0.5, 0.2531), (0.9922, -0.5, 0.2227), (1.0, -0.5, 0.1875), (1.0, -0.375, 0.15), (1.0, -0.25, 0.15), (1.0, -0.125, 0.15), (0.9688, -0.8438, 0.15), (0.9922, -0.7422, 0.15), (1.0, -0.625, 0.15), (1.0, 0.5, 0.1125), (1.0, 0.5, 0.075), (1.0, 0.5, 0.0375), (0.9688, 0.5, 0.2531), (0.9922, 0.5, 0.2227), (1.0, 0.5, 0.1875), (1.0, 0.625, 0.15), (0.9922, 0.7422, 0.15), (0.9688, 0.8438, 0.15), (1.0, 0.125, 0.15), (1.0, 0.25, 0.15), (1.0, 0.375, 0.15), (1.0, 0.5, -0.1875), (0.9922, 0.5, -0.2227), (0.9688, 0.5, -0.2531), (1.0, 0.5, -0.0375), (1.0, 0.5, -0.075), (1.0, 0.5, -0.1125), (1.0, 0.625, -0.15), (0.9922, 0.7422, -0.15), (0.9688, 0.8438, -0.15), (1.0, 0.125, -0.15), (1.0, 0.25, -0.15), (1.0, 0.375, -0.15), (-0.5, -1.0, 0.1125), (-0.5, -1.0, 0.075), (-0.5, -1.0, 0.0375), (-0.5, -0.9688, 0.2531), (-0.5, -0.9922, 0.2227), (-0.5, -1.0, 0.1875), (-0.375, -1.0, 0.15), (-0.25, -1.0, 0.15), (-0.125, -1.0, 0.15), (-0.8438, -0.9688, 0.15), (-0.7422, -0.9922, 0.15), (-0.625, -1.0, 0.15), (0.5, -1.0, 0.1125), (0.5, -1.0, 0.075), (0.5, -1.0, 0.0375), (0.5, -0.9688, 0.2531), (0.5, -0.9922, 0.2227), (0.5, -1.0, 0.1875), (0.625, -1.0, 0.15), (0.7422, -0.9922, 0.15), (0.8438, -0.9688, 0.15), (0.125, -1.0, 0.15), (0.25, -1.0, 0.15), (0.375, -1.0, 0.15), (0.5, -1.0, -0.1875), (0.5, -0.9922, -0.2227), (0.5, -0.9688, -0.2531), (0.5, -1.0, -0.0375), (0.5, -1.0, -0.075), (0.5, -1.0, -0.1125), (0.625, -1.0, -0.15), (0.7422, -0.9922, -0.15), (0.8438, -0.9688, -0.15), (0.125, -1.0, -0.15), (0.25, -1.0, -0.15), (0.375, -1.0, -0.15), (-0.375, 0.5, -0.3), (-0.25, 0.5, -0.3), (-0.125, 0.5, -0.3), (-0.8438, 0.5, -0.2906), (-0.7422, 0.5, -0.2977), (-0.625, 0.5, -0.3), (-0.5, 0.375, -0.3), (-0.5, 0.25, -0.3), (-0.5, 0.125, -0.3), (-0.5, 0.8438, -0.2906), (-0.5, 0.7422, -0.2977), (-0.5, 0.625, -0.3), (-0.375, -0.5, -0.3), (-0.25, -0.5, -0.3), (-0.125, -0.5, -0.3), (-0.8438, -0.5, -0.2906), (-0.7422, -0.5, -0.2977), (-0.625, -0.5, -0.3), (-0.5, -0.625, -0.3), (-0.5, -0.7422, -0.2977), (-0.5, -0.8438, -0.2906), (-0.5, -0.125, -0.3), (-0.5, -0.25, -0.3), (-0.5, -0.375, -0.3), (0.625, -0.5, -0.3), (0.7422, -0.5, -0.2977), (0.8438, -0.5, -0.2906), (0.125, -0.5, -0.3), (0.25, -0.5, -0.3), (0.375, -0.5, -0.3), (0.5, -0.625, -0.3), (0.5, -0.7422, -0.2977), (0.5, -0.8438, -0.2906), (0.5, -0.125, -0.3), (0.5, -0.25, -0.3), (0.5, -0.375, -0.3), (0.375, 0.5, 0.3), (0.25, 0.5, 0.3), (0.125, 0.5, 0.3), (0.8438, 0.5, 0.2906), (0.7422, 0.5, 0.2977), (0.625, 0.5, 0.3), (0.5, 0.375, 0.3), (0.5, 0.25, 0.3), (0.5, 0.125, 0.3), (0.5, 0.8438, 0.2906), (0.5, 0.7422, 0.2977), (0.5, 0.625, 0.3), (0.375, -0.5, 0.3), (0.25, -0.5, 0.3), (0.125, -0.5, 0.3), (0.8438, -0.5, 0.2906), (0.7422, -0.5, 0.2977), (0.625, -0.5, 0.3), (0.5, -0.625, 0.3), (0.5, -0.7422, 0.2977), (0.5, -0.8438, 0.2906), (0.5, -0.125, 0.3), (0.5, -0.25, 0.3), (0.5, -0.375, 0.3), (-0.625, -0.5, 0.3), (-0.7422, -0.5, 0.2977), (-0.8438, -0.5, 0.2906), (-0.125, -0.5, 0.3), (-0.25, -0.5, 0.3), (-0.375, -0.5, 0.3), (-0.5, -0.625, 0.3), (-0.5, -0.7422, 0.2977), (-0.5, -0.8438, 0.2906), (-0.5, -0.125, 0.3), (-0.5, -0.25, 0.3), (-0.5, -0.375, 0.3), (-0.625, 0.5, 0.3), (-0.7422, 0.5, 0.2977), (-0.8438, 0.5, 0.2906), (-0.125, 0.5, 0.3), (-0.25, 0.5, 0.3), (-0.375, 0.5, 0.3), (-0.5, 0.375, 0.3), (-0.5, 0.25, 0.3), (-0.5, 0.125, 0.3), (-0.5, 0.8438, 0.2906), (-0.5, 0.7422, 0.2977), (-0.5, 0.625, 0.3), (0.625, 0.5, -0.3), (0.7422, 0.5, -0.2977), (0.8438, 0.5, -0.2906), (0.125, 0.5, -0.3), (0.25, 0.5, -0.3), (0.375, 0.5, -0.3), (0.5, 0.375, -0.3), (0.5, 0.25, -0.3), (0.5, 0.125, -0.3), (0.5, 0.8438, -0.2906), (0.5, 0.7422, -0.2977), (0.5, 0.625, -0.3), (-0.5, -1.0, -0.1875), (-0.5, -0.9922, -0.2227), (-0.5, -0.9688, -0.2531), (-0.5, -1.0, -0.0375), (-0.5, -1.0, -0.075), (-0.5, -1.0, -0.1125), (-0.375, -1.0, -0.15), (-0.25, -1.0, -0.15), (-0.125, -1.0, -0.15), (-0.8438, -0.9688, -0.15), (-0.7422, -0.9922, -0.15), (-0.625, -1.0, -0.15), (1.0, -0.5, -0.1875), (0.9922, -0.5, -0.2227), (0.9688, -0.5, -0.2531), (1.0, -0.5, -0.0375), (1.0, -0.5, -0.075), (1.0, -0.5, -0.1125), (1.0, -0.375, -0.15), (1.0, -0.25, -0.15), (1.0, -0.125, -0.15), (0.9688, -0.8438, -0.15), (0.9922, -0.7422, -0.15), (1.0, -0.625, -0.15), (0.5, 1.0, -0.1875), (0.5, 0.9922, -0.2227), (0.5, 0.9688, -0.2531), (0.5, 1.0, -0.0375), (0.5, 1.0, -0.075), (0.5, 1.0, -0.1125), (0.375, 1.0, -0.15), (0.25, 1.0, -0.15), (0.125, 1.0, -0.15), (0.8438, 0.9688, -0.15), (0.7422, 0.9922, -0.15), (0.625, 1.0, -0.15), (-1.0, 0.5, -0.1875), (-0.9922, 0.5, -0.2227), (-0.9688, 0.5, -0.2531), (-1.0, 0.5, -0.0375), (-1.0, 0.5, -0.075), (-1.0, 0.5, -0.1125), (-1.0, 0.375, -0.15), (-1.0, 0.25, -0.15), (-1.0, 0.125, -0.15), (-0.9688, 0.8438, -0.15), (-0.9922, 0.7422, -0.15), (-1.0, 0.625, -0.15), (-0.8773, -0.8773, -0.2632), (-0.8773, -0.8773, 0.2632), (-0.8773, 0.8773, -0.2632), (-0.8773, 0.8773, 0.2632), (0.8773, -0.8773, -0.2632), (0.8773, -0.8773, 0.2632), (0.8773, 0.8773, -0.2632), (0.8773, 0.8773, 0.2632), (-0.9219, -0.9219, 0.0), (-0.9219, 0.0, 0.2766), (-0.9219, 0.9219, 0.0), (-0.9219, 0.0, -0.2766), (0.0, 0.9219, 0.2766), (0.9219, 0.9219, 0.0), (0.0, 0.9219, -0.2766), (0.9219, 0.0, 0.2766), (0.9219, -0.9219, 0.0), (0.9219, 0.0, -0.2766), (0.0, -0.9219, 0.2766), (0.0, -0.9219, -0.2766), (0.0, 0.0, 0.3), (0.0, 0.0, -0.3), (0.0, -1.0, 0.0), (1.0, 0.0, 0.0), (0.0, 1.0, 0.0), (-1.0, 0.0, 0.0), (-0.9219, -0.9219, 0.15), (-0.9219, 0.5, 0.2766), (-0.9219, 0.9219, -0.15), (-0.9219, -0.5, -0.2766), (0.5, 0.9219, 0.2766), (0.9219, 0.9219, -0.15), (-0.5, 0.9219, -0.2766), (0.9219, -0.5, 0.2766), (0.9219, -0.9219, -0.15), (0.9219, 0.5, -0.2766), (-0.5, -0.9219, 0.2766), (0.5, -0.9219, -0.2766), (-0.9219, -0.9219, -0.15), (-0.9219, -0.5, 0.2766), (-0.9219, 0.9219, 0.15), (-0.9219, 0.5, -0.2766), (-0.5, 0.9219, 0.2766), (0.9219, 0.9219, 0.15), (0.5, 0.9219, -0.2766), (0.9219, 0.5, 0.2766), (0.9219, -0.9219, 0.15), (0.9219, -0.5, -0.2766), (0.5, -0.9219, 0.2766), (-0.5, -0.9219, -0.2766), (-0.5, 0.0, 0.3), (0.5, 0.0, 0.3), (0.0, -0.5, 0.3), (0.0, 0.5, 0.3), (0.5, 0.0, -0.3), (-0.5, 0.0, -0.3), (0.0, -0.5, -0.3), (0.0, 0.5, -0.3), (0.0, -1.0, -0.15), (0.0, -1.0, 0.15), (0.5, -1.0, 0.0), (-0.5, -1.0, 0.0), (1.0, 0.0, -0.15), (1.0, 0.0, 0.15), (1.0, 0.5, 0.0), (1.0, -0.5, 0.0), (0.0, 1.0, -0.15), (0.0, 1.0, 0.15), (-0.5, 1.0, 0.0), (0.5, 1.0, 0.0), (-1.0, 0.0, -0.15), (-1.0, 0.0, 0.15), (-1.0, -0.5, 0.0), (-1.0, 0.5, 0.0), (-1.0, 0.5, 0.15), (-1.0, -0.5, 0.15), (-1.0, -0.5, -0.15), (0.5, 1.0, 0.15), (-0.5, 1.0, 0.15), (-0.5, 1.0, -0.15), (1.0, -0.5, 0.15), (1.0, 0.5, 0.15), (1.0, 0.5, -0.15), (-0.5, -1.0, 0.15), (0.5, -1.0, 0.15), (0.5, -1.0, -0.15), (-0.5, 0.5, -0.3), (-0.5, -0.5, -0.3), (0.5, -0.5, -0.3), (0.5, 0.5, 0.3), (0.5, -0.5, 0.3), (-0.5, -0.5, 0.3), (-0.5, 0.5, 0.3), (0.5, 0.5, -0.3), (-0.5, -1.0, -0.15), (1.0, -0.5, -0.15), (0.5, 1.0, -0.15), (-1.0, 0.5, -0.15)], [], [(0, 4, 5, 1), (1, 5, 1439, 1438), (4, 1429, 1428, 5), (5, 1428, 1537, 1439), (0, 1, 6, 2), (2, 6, 870, 871), (1, 1438, 1437, 6), (6, 1437, 1468, 870), (0, 2, 7, 3), (3, 7, 1053, 1054), (2, 871, 872, 7), (7, 872, 1442, 1053), (0, 3, 8, 4), (4, 8, 1430, 1429), (3, 1054, 1055, 8), (8, 1055, 1481, 1430), (9, 13, 14, 10), (10, 14, 1427, 1426), (13, 1417, 1416, 14), (14, 1416, 1536, 1427), (9, 10, 15, 11), (11, 15, 879, 880), (10, 1426, 1425, 15), (15, 1425, 1471, 879), (9, 11, 16, 12), (12, 16, 1062, 1063), (11, 880, 881, 16), (16, 881, 1446, 1062), (9, 12, 17, 13), (13, 17, 1418, 1417), (12, 1063, 1064, 17), (17, 1064, 1484, 1418), (18, 22, 23, 19), (19, 23, 1415, 1414), (22, 1405, 1404, 23), (23, 1404, 1535, 1415), (18, 19, 24, 20), (20, 24, 888, 889), (19, 1414, 1413, 24), (24, 1413, 1474, 888), (18, 20, 25, 21), (21, 25, 1071, 1072), (20, 889, 890, 25), (25, 890, 1444, 1071), (18, 21, 26, 22), (22, 26, 1406, 1405), (21, 1072, 1073, 26), (26, 1073, 1487, 1406), (27, 31, 32, 28), (28, 32, 1403, 1402), (31, 1393, 1392, 32), (32, 1392, 1534, 1403), (27, 28, 33, 29), (29, 33, 1046, 1045), (28, 1402, 1401, 33), (33, 1401, 1478, 1046), (27, 29, 34, 30), (30, 34, 1077, 1078), (29, 1045, 1044, 34), (34, 1044, 1440, 1077), (27, 30, 35, 31), (31, 35, 1394, 1393), (30, 1078, 1079, 35), (35, 1079, 1489, 1394), (36, 40, 41, 37), (37, 41, 1391, 1390), (40, 1381, 1380, 41), (41, 1380, 1533, 1391), (36, 37, 42, 38), (38, 42, 1064, 1063), (37, 1390, 1389, 42), (42, 1389, 1484, 1064), (36, 38, 43, 39), (39, 43, 893, 892), (38, 1063, 1062, 43), (43, 1062, 1446, 893), (36, 39, 44, 40), (40, 44, 1382, 1381), (39, 892, 891, 44), (44, 891, 1475, 1382), (45, 49, 50, 46), (46, 50, 1379, 1378), (49, 1369, 1368, 50), (50, 1368, 1532, 1379), (45, 46, 51, 47), (47, 51, 1058, 1057), (46, 1378, 1377, 51), (51, 1377, 1482, 1058), (45, 47, 52, 48), (48, 52, 869, 868), (47, 1057, 1056, 52), (52, 1056, 1443, 869), (45, 48, 53, 49), (49, 53, 1370, 1369), (48, 868, 867, 53), (53, 867, 1467, 1370), (54, 58, 59, 55), (55, 59, 1367, 1366), (58, 1357, 1356, 59), (59, 1356, 1531, 1367), (54, 55, 60, 56), (56, 60, 936, 937), (55, 1366, 1365, 60), (60, 1365, 1490, 936), (54, 56, 61, 57), (57, 61, 905, 904), (56, 937, 938, 61), (61, 938, 1449, 905), (54, 57, 62, 58), (58, 62, 1358, 1357), (57, 904, 903, 62), (62, 903, 1479, 1358), (63, 67, 68, 64), (64, 68, 1355, 1354), (67, 1345, 1344, 68), (68, 1344, 1530, 1355), (63, 64, 69, 65), (65, 69, 939, 940), (64, 1354, 1353, 69), (69, 1353, 1491, 939), (63, 65, 70, 66), (66, 70, 1086, 1087), (65, 940, 941, 70), (70, 941, 1460, 1086), (63, 66, 71, 67), (67, 71, 1346, 1345), (66, 1087, 1088, 71), (71, 1088, 1492, 1346), (72, 76, 77, 73), (73, 77, 1343, 1342), (76, 1333, 1332, 77), (77, 1332, 1529, 1343), (72, 73, 78, 74), (74, 78, 1022, 1021), (73, 1342, 1341, 78), (78, 1341, 1470, 1022), (72, 74, 79, 75), (75, 79, 1089, 1090), (74, 1021, 1020, 79), (79, 1020, 1452, 1089), (72, 75, 80, 76), (76, 80, 1334, 1333), (75, 1090, 1091, 80), (80, 1091, 1493, 1334), (81, 85, 86, 82), (82, 86, 1331, 1330), (85, 1321, 1320, 86), (86, 1320, 1528, 1331), (81, 82, 87, 83), (83, 87, 948, 949), (82, 1330, 1329, 87), (87, 1329, 1494, 948), (81, 83, 88, 84), (84, 88, 929, 928), (83, 949, 950, 88), (88, 950, 1457, 929), (81, 84, 89, 85), (85, 89, 1322, 1321), (84, 928, 927, 89), (89, 927, 1487, 1322), (90, 94, 95, 91), (91, 95, 1319, 1318), (94, 1309, 1308, 95), (95, 1308, 1527, 1319), (90, 91, 96, 92), (92, 96, 951, 952), (91, 1318, 1317, 96), (96, 1317, 1495, 951), (90, 92, 97, 93), (93, 97, 1098, 1099), (92, 952, 953, 97), (97, 953, 1461, 1098), (90, 93, 98, 94), (94, 98, 1310, 1309), (93, 1099, 1100, 98), (98, 1100, 1496, 1310), (99, 103, 104, 100), (100, 104, 1307, 1306), (103, 1297, 1296, 104), (104, 1296, 1526, 1307), (99, 100, 105, 101), (101, 105, 1028, 1027), (100, 1306, 1305, 105), (105, 1305, 1472, 1028), (99, 101, 106, 102), (102, 106, 1101, 1102), (101, 1027, 1026, 106), (106, 1026, 1454, 1101), (99, 102, 107, 103), (103, 107, 1298, 1297), (102, 1102, 1103, 107), (107, 1103, 1497, 1298), (108, 112, 113, 109), (109, 113, 1295, 1294), (112, 1285, 1284, 113), (113, 1284, 1525, 1295), (108, 109, 114, 110), (110, 114, 960, 961), (109, 1294, 1293, 114), (114, 1293, 1498, 960), (108, 110, 115, 111), (111, 115, 1041, 1042), (110, 961, 962, 115), (115, 962, 1459, 1041), (108, 111, 116, 112), (112, 116, 1286, 1285), (111, 1042, 1043, 116), (116, 1043, 1477, 1286), (117, 121, 122, 118), (118, 122, 1283, 1282), (121, 1273, 1272, 122), (122, 1272, 1524, 1283), (117, 118, 123, 119), (119, 123, 963, 964), (118, 1282, 1281, 123), (123, 1281, 1499, 963), (117, 119, 124, 120), (120, 124, 1110, 1111), (119, 964, 965, 124), (124, 965, 1462, 1110), (117, 120, 125, 121), (121, 125, 1274, 1273), (120, 1111, 1112, 125), (125, 1112, 1500, 1274), (126, 130, 131, 127), (127, 131, 1271, 1270), (130, 1261, 1260, 131), (131, 1260, 1523, 1271), (126, 127, 132, 128), (128, 132, 1010, 1009), (127, 1270, 1269, 132), (132, 1269, 1466, 1010), (126, 128, 133, 129), (129, 133, 1113, 1114), (128, 1009, 1008, 133), (133, 1008, 1448, 1113), (126, 129, 134, 130), (130, 134, 1262, 1261), (129, 1114, 1115, 134), (134, 1115, 1501, 1262), (135, 139, 140, 136), (136, 140, 1259, 1258), (139, 1249, 1248, 140), (140, 1248, 1522, 1259), (135, 136, 141, 137), (137, 141, 972, 973), (136, 1258, 1257, 141), (141, 1257, 1502, 972), (135, 137, 142, 138), (138, 142, 1035, 1036), (137, 973, 974, 142), (142, 974, 1457, 1035), (135, 138, 143, 139), (139, 143, 1250, 1249), (138, 1036, 1037, 143), (143, 1037, 1475, 1250), (144, 148, 149, 145), (145, 149, 1247, 1246), (148, 1237, 1236, 149), (149, 1236, 1521, 1247), (144, 145, 150, 146), (146, 150, 975, 976), (145, 1246, 1245, 150), (150, 1245, 1503, 975), (144, 146, 151, 147), (147, 151, 1122, 1123), (146, 976, 977, 151), (151, 977, 1463, 1122), (144, 147, 152, 148), (148, 152, 1238, 1237), (147, 1123, 1124, 152), (152, 1124, 1504, 1238), (153, 157, 158, 154), (154, 158, 1235, 1234), (157, 1225, 1224, 158), (158, 1224, 1520, 1235), (153, 154, 159, 155), (155, 159, 924, 925), (154, 1234, 1233, 159), (159, 1233, 1486, 924), (153, 155, 160, 156), (156, 160, 1125, 1126), (155, 925, 926, 160), (160, 926, 1456, 1125), (153, 156, 161, 157), (157, 161, 1226, 1225), (156, 1126, 1127, 161), (161, 1127, 1505, 1226), (162, 166, 167, 163), (163, 167, 1223, 1222), (166, 1213, 1212, 167), (167, 1212, 1519, 1223), (162, 163, 168, 164), (164, 168, 984, 985), (163, 1222, 1221, 168), (168, 1221, 1506, 984), (162, 164, 169, 165), (165, 169, 1026, 1027), (164, 985, 986, 169), (169, 986, 1454, 1026), (162, 165, 170, 166), (166, 170, 1214, 1213), (165, 1027, 1028, 170), (170, 1028, 1472, 1214), (171, 175, 176, 172), (172, 176, 1211, 1210), (175, 1201, 1200, 176), (176, 1200, 1518, 1211), (171, 172, 177, 173), (173, 177, 987, 988), (172, 1210, 1209, 177), (177, 1209, 1507, 987), (171, 173, 178, 174), (174, 178, 1134, 1135), (173, 988, 989, 178), (178, 989, 1464, 1134), (171, 174, 179, 175), (175, 179, 1202, 1201), (174, 1135, 1136, 179), (179, 1136, 1508, 1202), (180, 184, 185, 181), (181, 185, 1199, 1198), (184, 1189, 1188, 185), (185, 1188, 1517, 1199), (180, 181, 186, 182), (182, 186, 915, 916), (181, 1198, 1197, 186), (186, 1197, 1483, 915), (180, 182, 187, 183), (183, 187, 1137, 1138), (182, 916, 917, 187), (187, 917, 1453, 1137), (180, 183, 188, 184), (184, 188, 1190, 1189), (183, 1138, 1139, 188), (188, 1139, 1509, 1190), (189, 193, 194, 190), (190, 194, 1187, 1186), (193, 1177, 1176, 194), (194, 1176, 1516, 1187), (189, 190, 195, 191), (191, 195, 996, 997), (190, 1186, 1185, 195), (195, 1185, 1510, 996), (189, 191, 196, 192), (192, 196, 1017, 1018), (191, 997, 998, 196), (196, 998, 1451, 1017), (189, 192, 197, 193), (193, 197, 1178, 1177), (192, 1018, 1019, 197), (197, 1019, 1469, 1178), (198, 202, 203, 199), (199, 203, 1175, 1174), (202, 1165, 1164, 203), (203, 1164, 1515, 1175), (198, 199, 204, 200), (200, 204, 999, 1000), (199, 1174, 1173, 204), (204, 1173, 1511, 999), (198, 200, 205, 201), (201, 205, 1146, 1147), (200, 1000, 1001, 205), (205, 1001, 1465, 1146), (198, 201, 206, 202), (202, 206, 1166, 1165), (201, 1147, 1148, 206), (206, 1148, 1512, 1166), (207, 211, 212, 208), (208, 212, 1163, 1162), (211, 1153, 1152, 212), (212, 1152, 1514, 1163), (207, 208, 213, 209), (209, 213, 906, 907), (208, 1162, 1161, 213), (213, 1161, 1480, 906), (207, 209, 214, 210), (210, 214, 1149, 1150), (209, 907, 908, 214), (214, 908, 1450, 1149), (207, 210, 215, 211), (211, 215, 1154, 1153), (210, 1150, 1151, 215), (215, 1151, 1513, 1154), (216, 220, 221, 217), (217, 221, 1160, 1159), (220, 1000, 999, 221), (221, 999, 1511, 1160), (216, 217, 222, 218), (218, 222, 1152, 1153), (217, 1159, 1158, 222), (222, 1158, 1514, 1152), (216, 218, 223, 219), (219, 223, 1005, 1006), (218, 1153, 1154, 223), (223, 1154, 1513, 1005), (216, 219, 224, 220), (220, 224, 1001, 1000), (219, 1006, 1007, 224), (224, 1007, 1465, 1001), (225, 229, 230, 226), (226, 230, 1011, 1012), (229, 1144, 1143, 230), (230, 1143, 1449, 1011), (225, 226, 231, 227), (227, 231, 1155, 1156), (226, 1012, 1013, 231), (231, 1013, 1467, 1155), (225, 227, 232, 228), (228, 232, 1158, 1159), (227, 1156, 1157, 232), (232, 1157, 1514, 1158), (225, 228, 233, 229), (229, 233, 1145, 1144), (228, 1159, 1160, 233), (233, 1160, 1511, 1145), (234, 238, 239, 235), (235, 239, 867, 868), (238, 1156, 1155, 239), (239, 1155, 1467, 867), (234, 235, 240, 236), (236, 240, 1050, 1051), (235, 868, 869, 240), (240, 869, 1443, 1050), (234, 236, 241, 237), (237, 241, 1161, 1162), (236, 1051, 1052, 241), (241, 1052, 1480, 1161), (234, 237, 242, 238), (238, 242, 1157, 1156), (237, 1162, 1163, 242), (242, 1163, 1514, 1157), (243, 247, 248, 244), (244, 248, 1172, 1171), (247, 1009, 1010, 248), (248, 1010, 1466, 1172), (243, 244, 249, 245), (245, 249, 1164, 1165), (244, 1171, 1170, 249), (249, 1170, 1515, 1164), (243, 245, 250, 246), (246, 250, 1002, 1003), (245, 1165, 1166, 250), (250, 1166, 1512, 1002), (243, 246, 251, 247), (247, 251, 1008, 1009), (246, 1003, 1004, 251), (251, 1004, 1448, 1008), (252, 256, 257, 253), (253, 257, 1047, 1048), (256, 865, 866, 257), (257, 866, 1441, 1047), (252, 253, 258, 254), (254, 258, 1167, 1168), (253, 1048, 1049, 258), (258, 1049, 1479, 1167), (252, 254, 259, 255), (255, 259, 1170, 1171), (254, 1168, 1169, 259), (259, 1169, 1515, 1170), (252, 255, 260, 256), (256, 260, 864, 865), (255, 1171, 1172, 260), (260, 1172, 1466, 864), (261, 265, 266, 262), (262, 266, 903, 904), (265, 1168, 1167, 266), (266, 1167, 1479, 903), (261, 262, 267, 263), (263, 267, 1143, 1144), (262, 904, 905, 267), (267, 905, 1449, 1143), (261, 263, 268, 264), (264, 268, 1173, 1174), (263, 1144, 1145, 268), (268, 1145, 1511, 1173), (261, 264, 269, 265), (265, 269, 1169, 1168), (264, 1174, 1175, 269), (269, 1175, 1515, 1169), (270, 274, 275, 271), (271, 275, 1184, 1183), (274, 1045, 1046, 275), (275, 1046, 1478, 1184), (270, 271, 276, 272), (272, 276, 1176, 1177), (271, 1183, 1182, 276), (276, 1182, 1516, 1176), (270, 272, 277, 273), (273, 277, 873, 874), (272, 1177, 1178, 277), (277, 1178, 1469, 873), (270, 273, 278, 274), (274, 278, 1044, 1045), (273, 874, 875, 278), (278, 875, 1440, 1044), (279, 283, 284, 280), (280, 284, 1004, 1003), (283, 901, 902, 284), (284, 902, 1448, 1004), (279, 280, 285, 281), (281, 285, 1179, 1180), (280, 1003, 1002, 285), (285, 1002, 1512, 1179), (279, 281, 286, 282), (282, 286, 1182, 1183), (281, 1180, 1181, 286), (286, 1181, 1516, 1182), (279, 282, 287, 283), (283, 287, 900, 901), (282, 1183, 1184, 287), (287, 1184, 1478, 900), (288, 292, 293, 289), (289, 293, 1148, 1147), (292, 1180, 1179, 293), (293, 1179, 1512, 1148), (288, 289, 294, 290), (290, 294, 1140, 1141), (289, 1147, 1146, 294), (294, 1146, 1465, 1140), (288, 290, 295, 291), (291, 295, 1185, 1186), (290, 1141, 1142, 295), (295, 1142, 1510, 1185), (288, 291, 296, 292), (292, 296, 1181, 1180), (291, 1186, 1187, 296), (296, 1187, 1516, 1181), (297, 301, 302, 298), (298, 302, 1196, 1195), (301, 988, 987, 302), (302, 987, 1507, 1196), (297, 298, 303, 299), (299, 303, 1188, 1189), (298, 1195, 1194, 303), (303, 1194, 1517, 1188), (297, 299, 304, 300), (300, 304, 993, 994), (299, 1189, 1190, 304), (304, 1190, 1509, 993), (297, 300, 305, 301), (301, 305, 989, 988), (300, 994, 995, 305), (305, 995, 1464, 989), (306, 310, 311, 307), (307, 311, 1020, 1021), (310, 1132, 1131, 311), (311, 1131, 1452, 1020), (306, 307, 312, 308), (308, 312, 1191, 1192), (307, 1021, 1022, 312), (312, 1022, 1470, 1191), (306, 308, 313, 309), (309, 313, 1194, 1195), (308, 1192, 1193, 313), (313, 1193, 1517, 1194), (306, 309, 314, 310), (310, 314, 1133, 1132), (309, 1195, 1196, 314), (314, 1196, 1507, 1133), (315, 319, 320, 316), (316, 320, 876, 877), (319, 1192, 1191, 320), (320, 1191, 1470, 876), (315, 316, 321, 317), (317, 321, 1059, 1060), (316, 877, 878, 321), (321, 878, 1447, 1059), (315, 317, 322, 318), (318, 322, 1197, 1198), (317, 1060, 1061, 322), (322, 1061, 1483, 1197), (315, 318, 323, 319), (319, 323, 1193, 1192), (318, 1198, 1199, 323), (323, 1199, 1517, 1193), (324, 328, 329, 325), (325, 329, 1208, 1207), (328, 907, 906, 329), (329, 906, 1480, 1208), (324, 325, 330, 326), (326, 330, 1200, 1201), (325, 1207, 1206, 330), (330, 1206, 1518, 1200), (324, 326, 331, 327), (327, 331, 990, 991), (326, 1201, 1202, 331), (331, 1202, 1508, 990), (324, 327, 332, 328), (328, 332, 908, 907), (327, 991, 992, 332), (332, 992, 1450, 908), (333, 337, 338, 334), (334, 338, 1056, 1057), (337, 1051, 1050, 338), (338, 1050, 1443, 1056), (333, 334, 339, 335), (335, 339, 1203, 1204), (334, 1057, 1058, 339), (339, 1058, 1482, 1203), (333, 335, 340, 336), (336, 340, 1206, 1207), (335, 1204, 1205, 340), (340, 1205, 1518, 1206), (333, 336, 341, 337), (337, 341, 1052, 1051), (336, 1207, 1208, 341), (341, 1208, 1480, 1052), (342, 346, 347, 343), (343, 347, 912, 913), (346, 1204, 1203, 347), (347, 1203, 1482, 912), (342, 343, 348, 344), (344, 348, 1131, 1132), (343, 913, 914, 348), (348, 914, 1452, 1131), (342, 344, 349, 345), (345, 349, 1209, 1210), (344, 1132, 1133, 349), (349, 1133, 1507, 1209), (342, 345, 350, 346), (346, 350, 1205, 1204), (345, 1210, 1211, 350), (350, 1211, 1518, 1205), (351, 355, 356, 352), (352, 356, 1220, 1219), (355, 871, 870, 356), (356, 870, 1468, 1220), (351, 352, 357, 353), (353, 357, 1212, 1213), (352, 1219, 1218, 357), (357, 1218, 1519, 1212), (351, 353, 358, 354), (354, 358, 882, 883), (353, 1213, 1214, 358), (358, 1214, 1472, 882), (351, 354, 359, 355), (355, 359, 872, 871), (354, 883, 884, 359), (359, 884, 1442, 872), (360, 364, 365, 361), (361, 365, 992, 991), (364, 1015, 1014, 365), (365, 1014, 1450, 992), (360, 361, 366, 362), (362, 366, 1215, 1216), (361, 991, 990, 366), (366, 990, 1508, 1215), (360, 362, 367, 363), (363, 367, 1218, 1219), (362, 1216, 1217, 367), (367, 1217, 1519, 1218), (360, 363, 368, 364), (364, 368, 1016, 1015), (363, 1219, 1220, 368), (368, 1220, 1468, 1016), (369, 373, 374, 370), (370, 374, 1136, 1135), (373, 1216, 1215, 374), (374, 1215, 1508, 1136), (369, 370, 375, 371), (371, 375, 1128, 1129), (370, 1135, 1134, 375), (375, 1134, 1464, 1128), (369, 371, 376, 372), (372, 376, 1221, 1222), (371, 1129, 1130, 376), (376, 1130, 1506, 1221), (369, 372, 377, 373), (373, 377, 1217, 1216), (372, 1222, 1223, 377), (377, 1223, 1519, 1217), (378, 382, 383, 379), (379, 383, 1232, 1231), (382, 976, 975, 383), (383, 975, 1503, 1232), (378, 379, 384, 380), (380, 384, 1224, 1225), (379, 1231, 1230, 384), (384, 1230, 1520, 1224), (378, 380, 385, 381), (381, 385, 981, 982), (380, 1225, 1226, 385), (385, 1226, 1505, 981), (378, 381, 386, 382), (382, 386, 977, 976), (381, 982, 983, 386), (386, 983, 1463, 977), (387, 391, 392, 388), (388, 392, 1029, 1030), (391, 1120, 1119, 392), (392, 1119, 1455, 1029), (387, 388, 393, 389), (389, 393, 1227, 1228), (388, 1030, 1031, 393), (393, 1031, 1473, 1227), (387, 389, 394, 390), (390, 394, 1230, 1231), (389, 1228, 1229, 394), (394, 1229, 1520, 1230), (387, 390, 395, 391), (391, 395, 1121, 1120), (390, 1231, 1232, 395), (395, 1232, 1503, 1121), (396, 400, 401, 397), (397, 401, 885, 886), (400, 1228, 1227, 401), (401, 1227, 1473, 885), (396, 397, 402, 398), (398, 402, 1068, 1069), (397, 886, 887, 402), (402, 887, 1445, 1068), (396, 398, 403, 399), (399, 403, 1233, 1234), (398, 1069, 1070, 403), (403, 1070, 1486, 1233), (396, 399, 404, 400), (400, 404, 1229, 1228), (399, 1234, 1235, 404), (404, 1235, 1520, 1229), (405, 409, 410, 406), (406, 410, 1244, 1243), (409, 916, 915, 410), (410, 915, 1483, 1244), (405, 406, 411, 407), (407, 411, 1236, 1237), (406, 1243, 1242, 411), (411, 1242, 1521, 1236), (405, 407, 412, 408), (408, 412, 978, 979), (407, 1237, 1238, 412), (412, 1238, 1504, 978), (405, 408, 413, 409), (409, 413, 917, 916), (408, 979, 980, 413), (413, 980, 1453, 917), (414, 418, 419, 415), (415, 419, 1065, 1066), (418, 1060, 1059, 419), (419, 1059, 1447, 1065), (414, 415, 420, 416), (416, 420, 1239, 1240), (415, 1066, 1067, 420), (420, 1067, 1485, 1239), (414, 416, 421, 417), (417, 421, 1242, 1243), (416, 1240, 1241, 421), (421, 1241, 1521, 1242), (414, 417, 422, 418), (418, 422, 1061, 1060), (417, 1243, 1244, 422), (422, 1244, 1483, 1061), (423, 427, 428, 424), (424, 428, 921, 922), (427, 1240, 1239, 428), (428, 1239, 1485, 921), (423, 424, 429, 425), (425, 429, 1119, 1120), (424, 922, 923, 429), (429, 923, 1455, 1119), (423, 425, 430, 426), (426, 430, 1245, 1246), (425, 1120, 1121, 430), (430, 1121, 1503, 1245), (423, 426, 431, 427), (427, 431, 1241, 1240), (426, 1246, 1247, 431), (431, 1247, 1521, 1241), (432, 436, 437, 433), (433, 437, 1256, 1255), (436, 880, 879, 437), (437, 879, 1471, 1256), (432, 433, 438, 434), (434, 438, 1248, 1249), (433, 1255, 1254, 438), (438, 1254, 1522, 1248), (432, 434, 439, 435), (435, 439, 891, 892), (434, 1249, 1250, 439), (439, 1250, 1475, 891), (432, 435, 440, 436), (436, 440, 881, 880), (435, 892, 893, 440), (440, 893, 1446, 881), (441, 445, 446, 442), (442, 446, 980, 979), (445, 1024, 1023, 446), (446, 1023, 1453, 980), (441, 442, 447, 443), (443, 447, 1251, 1252), (442, 979, 978, 447), (447, 978, 1504, 1251), (441, 443, 448, 444), (444, 448, 1254, 1255), (443, 1252, 1253, 448), (448, 1253, 1522, 1254), (441, 444, 449, 445), (445, 449, 1025, 1024), (444, 1255, 1256, 449), (449, 1256, 1471, 1025), (450, 454, 455, 451), (451, 455, 1124, 1123), (454, 1252, 1251, 455), (455, 1251, 1504, 1124), (450, 451, 456, 452), (452, 456, 1116, 1117), (451, 1123, 1122, 456), (456, 1122, 1463, 1116), (450, 452, 457, 453), (453, 457, 1257, 1258), (452, 1117, 1118, 457), (457, 1118, 1502, 1257), (450, 453, 458, 454), (454, 458, 1253, 1252), (453, 1258, 1259, 458), (458, 1259, 1522, 1253), (459, 463, 464, 460), (460, 464, 1268, 1267), (463, 964, 963, 464), (464, 963, 1499, 1268), (459, 460, 465, 461), (461, 465, 1260, 1261), (460, 1267, 1266, 465), (465, 1266, 1523, 1260), (459, 461, 466, 462), (462, 466, 969, 970), (461, 1261, 1262, 466), (466, 1262, 1501, 969), (459, 462, 467, 463), (463, 467, 965, 964), (462, 970, 971, 467), (467, 971, 1462, 965), (468, 472, 473, 469), (469, 473, 1038, 1039), (472, 1108, 1107, 473), (473, 1107, 1458, 1038), (468, 469, 474, 470), (470, 474, 1263, 1264), (469, 1039, 1040, 474), (474, 1040, 1476, 1263), (468, 470, 475, 471), (471, 475, 1266, 1267), (470, 1264, 1265, 475), (475, 1265, 1523, 1266), (468, 471, 476, 472), (472, 476, 1109, 1108), (471, 1267, 1268, 476), (476, 1268, 1499, 1109), (477, 481, 482, 478), (478, 482, 894, 895), (481, 1264, 1263, 482), (482, 1263, 1476, 894), (477, 478, 483, 479), (479, 483, 866, 865), (478, 895, 896, 483), (483, 896, 1441, 866), (477, 479, 484, 480), (480, 484, 1269, 1270), (479, 865, 864, 484), (484, 864, 1466, 1269), (477, 480, 485, 481), (481, 485, 1265, 1264), (480, 1270, 1271, 485), (485, 1271, 1523, 1265), (486, 490, 491, 487), (487, 491, 1280, 1279), (490, 925, 924, 491), (491, 924, 1486, 1280), (486, 487, 492, 488), (488, 492, 1272, 1273), (487, 1279, 1278, 492), (492, 1278, 1524, 1272), (486, 488, 493, 489), (489, 493, 966, 967), (488, 1273, 1274, 493), (493, 1274, 1500, 966), (486, 489, 494, 490), (490, 494, 926, 925), (489, 967, 968, 494), (494, 968, 1456, 926), (495, 499, 500, 496), (496, 500, 1074, 1075), (499, 1069, 1068, 500), (500, 1068, 1445, 1074), (495, 496, 501, 497), (497, 501, 1275, 1276), (496, 1075, 1076, 501), (501, 1076, 1488, 1275), (495, 497, 502, 498), (498, 502, 1278, 1279), (497, 1276, 1277, 502), (502, 1277, 1524, 1278), (495, 498, 503, 499), (499, 503, 1070, 1069), (498, 1279, 1280, 503), (503, 1280, 1486, 1070), (504, 508, 509, 505), (505, 509, 930, 931), (508, 1276, 1275, 509), (509, 1275, 1488, 930), (504, 505, 510, 506), (506, 510, 1107, 1108), (505, 931, 932, 510), (510, 932, 1458, 1107), (504, 506, 511, 507), (507, 511, 1281, 1282), (506, 1108, 1109, 511), (511, 1109, 1499, 1281), (504, 507, 512, 508), (508, 512, 1277, 1276), (507, 1282, 1283, 512), (512, 1283, 1524, 1277), (513, 517, 518, 514), (514, 518, 1292, 1291), (517, 889, 888, 518), (518, 888, 1474, 1292), (513, 514, 519, 515), (515, 519, 1284, 1285), (514, 1291, 1290, 519), (519, 1290, 1525, 1284), (513, 515, 520, 516), (516, 520, 897, 898), (515, 1285, 1286, 520), (520, 1286, 1477, 897), (513, 516, 521, 517), (517, 521, 890, 889), (516, 898, 899, 521), (521, 899, 1444, 890), (522, 526, 527, 523), (523, 527, 968, 967), (526, 1033, 1032, 527), (527, 1032, 1456, 968), (522, 523, 528, 524), (524, 528, 1287, 1288), (523, 967, 966, 528), (528, 966, 1500, 1287), (522, 524, 529, 525), (525, 529, 1290, 1291), (524, 1288, 1289, 529), (529, 1289, 1525, 1290), (522, 525, 530, 526), (526, 530, 1034, 1033), (525, 1291, 1292, 530), (530, 1292, 1474, 1034), (531, 535, 536, 532), (532, 536, 1112, 1111), (535, 1288, 1287, 536), (536, 1287, 1500, 1112), (531, 532, 537, 533), (533, 537, 1104, 1105), (532, 1111, 1110, 537), (537, 1110, 1462, 1104), (531, 533, 538, 534), (534, 538, 1293, 1294), (533, 1105, 1106, 538), (538, 1106, 1498, 1293), (531, 534, 539, 535), (535, 539, 1289, 1288), (534, 1294, 1295, 539), (539, 1295, 1525, 1289), (540, 544, 545, 541), (541, 545, 1304, 1303), (544, 952, 951, 545), (545, 951, 1495, 1304), (540, 541, 546, 542), (542, 546, 1296, 1297), (541, 1303, 1302, 546), (546, 1302, 1526, 1296), (540, 542, 547, 543), (543, 547, 957, 958), (542, 1297, 1298, 547), (547, 1298, 1497, 957), (540, 543, 548, 544), (544, 548, 953, 952), (543, 958, 959, 548), (548, 959, 1461, 953), (549, 553, 554, 550), (550, 554, 911, 910), (553, 1096, 1095, 554), (554, 1095, 1451, 911), (549, 550, 555, 551), (551, 555, 1299, 1300), (550, 910, 909, 555), (555, 909, 1481, 1299), (549, 551, 556, 552), (552, 556, 1302, 1303), (551, 1300, 1301, 556), (556, 1301, 1526, 1302), (549, 552, 557, 553), (553, 557, 1097, 1096), (552, 1303, 1304, 557), (557, 1304, 1495, 1097), (558, 562, 563, 559), (559, 563, 1055, 1054), (562, 1300, 1299, 563), (563, 1299, 1481, 1055), (558, 559, 564, 560), (560, 564, 884, 883), (559, 1054, 1053, 564), (564, 1053, 1442, 884), (558, 560, 565, 561), (561, 565, 1305, 1306), (560, 883, 882, 565), (565, 882, 1472, 1305), (558, 561, 566, 562), (562, 566, 1301, 1300), (561, 1306, 1307, 566), (566, 1307, 1526, 1301), (567, 571, 572, 568), (568, 572, 1316, 1315), (571, 934, 933, 572), (572, 933, 1489, 1316), (567, 568, 573, 569), (569, 573, 1308, 1309), (568, 1315, 1314, 573), (573, 1314, 1527, 1308), (567, 569, 574, 570), (570, 574, 954, 955), (569, 1309, 1310, 574), (574, 1310, 1496, 954), (567, 570, 575, 571), (571, 575, 935, 934), (570, 955, 956, 575), (575, 956, 1459, 935), (576, 580, 581, 577), (577, 581, 875, 874), (580, 1078, 1077, 581), (581, 1077, 1440, 875), (576, 577, 582, 578), (578, 582, 1311, 1312), (577, 874, 873, 582), (582, 873, 1469, 1311), (576, 578, 583, 579), (579, 583, 1314, 1315), (578, 1312, 1313, 583), (583, 1313, 1527, 1314), (576, 579, 584, 580), (580, 584, 1079, 1078), (579, 1315, 1316, 584), (584, 1316, 1489, 1079), (585, 589, 590, 586), (586, 590, 1019, 1018), (589, 1312, 1311, 590), (590, 1311, 1469, 1019), (585, 586, 591, 587), (587, 591, 1095, 1096), (586, 1018, 1017, 591), (591, 1017, 1451, 1095), (585, 587, 592, 588), (588, 592, 1317, 1318), (587, 1096, 1097, 592), (592, 1097, 1495, 1317), (585, 588, 593, 589), (589, 593, 1313, 1312), (588, 1318, 1319, 593), (593, 1319, 1527, 1313), (594, 598, 599, 595), (595, 599, 1328, 1327), (598, 898, 897, 599), (599, 897, 1477, 1328), (594, 595, 600, 596), (596, 600, 1320, 1321), (595, 1327, 1326, 600), (600, 1326, 1528, 1320), (594, 596, 601, 597), (597, 601, 1073, 1072), (596, 1321, 1322, 601), (601, 1322, 1487, 1073), (594, 597, 602, 598), (598, 602, 899, 898), (597, 1072, 1071, 602), (602, 1071, 1444, 899), (603, 607, 608, 604), (604, 608, 956, 955), (607, 1042, 1041, 608), (608, 1041, 1459, 956), (603, 604, 609, 605), (605, 609, 1323, 1324), (604, 955, 954, 609), (609, 954, 1496, 1323), (603, 605, 610, 606), (606, 610, 1326, 1327), (605, 1324, 1325, 610), (610, 1325, 1528, 1326), (603, 606, 611, 607), (607, 611, 1043, 1042), (606, 1327, 1328, 611), (611, 1328, 1477, 1043), (612, 616, 617, 613), (613, 617, 1100, 1099), (616, 1324, 1323, 617), (617, 1323, 1496, 1100), (612, 613, 618, 614), (614, 618, 1092, 1093), (613, 1099, 1098, 618), (618, 1098, 1461, 1092), (612, 614, 619, 615), (615, 619, 1329, 1330), (614, 1093, 1094, 619), (619, 1094, 1494, 1329), (612, 615, 620, 616), (616, 620, 1325, 1324), (615, 1330, 1331, 620), (620, 1331, 1528, 1325), (621, 625, 626, 622), (622, 626, 1340, 1339), (625, 940, 939, 626), (626, 939, 1491, 1340), (621, 622, 627, 623), (623, 627, 1332, 1333), (622, 1339, 1338, 627), (627, 1338, 1529, 1332), (621, 623, 628, 624), (624, 628, 945, 946), (623, 1333, 1334, 628), (628, 1334, 1493, 945), (621, 624, 629, 625), (625, 629, 941, 940), (624, 946, 947, 629), (629, 947, 1460, 941), (630, 634, 635, 631), (631, 635, 923, 922), (634, 1084, 1083, 635), (635, 1083, 1455, 923), (630, 631, 636, 632), (632, 636, 1335, 1336), (631, 922, 921, 636), (636, 921, 1485, 1335), (630, 632, 637, 633), (633, 637, 1338, 1339), (632, 1336, 1337, 637), (637, 1337, 1529, 1338), (630, 633, 638, 634), (634, 638, 1085, 1084), (633, 1339, 1340, 638), (638, 1340, 1491, 1085), (639, 643, 644, 640), (640, 644, 1067, 1066), (643, 1336, 1335, 644), (644, 1335, 1485, 1067), (639, 640, 645, 641), (641, 645, 878, 877), (640, 1066, 1065, 645), (645, 1065, 1447, 878), (639, 641, 646, 642), (642, 646, 1341, 1342), (641, 877, 876, 646), (646, 876, 1470, 1341), (639, 642, 647, 643), (643, 647, 1337, 1336), (642, 1342, 1343, 647), (647, 1343, 1529, 1337), (648, 652, 653, 649), (649, 653, 1352, 1351), (652, 931, 930, 653), (653, 930, 1488, 1352), (648, 649, 654, 650), (650, 654, 1344, 1345), (649, 1351, 1350, 654), (654, 1350, 1530, 1344), (648, 650, 655, 651), (651, 655, 942, 943), (650, 1345, 1346, 655), (655, 1346, 1492, 942), (648, 651, 656, 652), (652, 656, 932, 931), (651, 943, 944, 656), (656, 944, 1458, 932), (657, 661, 662, 658), (658, 662, 887, 886), (661, 1075, 1074, 662), (662, 1074, 1445, 887), (657, 658, 663, 659), (659, 663, 1347, 1348), (658, 886, 885, 663), (663, 885, 1473, 1347), (657, 659, 664, 660), (660, 664, 1350, 1351), (659, 1348, 1349, 664), (664, 1349, 1530, 1350), (657, 660, 665, 661), (661, 665, 1076, 1075), (660, 1351, 1352, 665), (665, 1352, 1488, 1076), (666, 670, 671, 667), (667, 671, 1031, 1030), (670, 1348, 1347, 671), (671, 1347, 1473, 1031), (666, 667, 672, 668), (668, 672, 1083, 1084), (667, 1030, 1029, 672), (672, 1029, 1455, 1083), (666, 668, 673, 669), (669, 673, 1353, 1354), (668, 1084, 1085, 673), (673, 1085, 1491, 1353), (666, 669, 674, 670), (670, 674, 1349, 1348), (669, 1354, 1355, 674), (674, 1355, 1530, 1349), (675, 679, 680, 676), (676, 680, 1364, 1363), (679, 895, 894, 680), (680, 894, 1476, 1364), (675, 676, 681, 677), (677, 681, 1356, 1357), (676, 1363, 1362, 681), (681, 1362, 1531, 1356), (675, 677, 682, 678), (678, 682, 1049, 1048), (677, 1357, 1358, 682), (682, 1358, 1479, 1049), (675, 678, 683, 679), (679, 683, 896, 895), (678, 1048, 1047, 683), (683, 1047, 1441, 896), (684, 688, 689, 685), (685, 689, 944, 943), (688, 1039, 1038, 689), (689, 1038, 1458, 944), (684, 685, 690, 686), (686, 690, 1359, 1360), (685, 943, 942, 690), (690, 942, 1492, 1359), (684, 686, 691, 687), (687, 691, 1362, 1363), (686, 1360, 1361, 691), (691, 1361, 1531, 1362), (684, 687, 692, 688), (688, 692, 1040, 1039), (687, 1363, 1364, 692), (692, 1364, 1476, 1040), (693, 697, 698, 694), (694, 698, 1088, 1087), (697, 1360, 1359, 698), (698, 1359, 1492, 1088), (693, 694, 699, 695), (695, 699, 1080, 1081), (694, 1087, 1086, 699), (699, 1086, 1460, 1080), (693, 695, 700, 696), (696, 700, 1365, 1366), (695, 1081, 1082, 700), (700, 1082, 1490, 1365), (693, 696, 701, 697), (697, 701, 1361, 1360), (696, 1366, 1367, 701), (701, 1367, 1531, 1361), (702, 706, 707, 703), (703, 707, 1376, 1375), (706, 937, 936, 707), (707, 936, 1490, 1376), (702, 703, 708, 704), (704, 708, 1368, 1369), (703, 1375, 1374, 708), (708, 1374, 1532, 1368), (702, 704, 709, 705), (705, 709, 1013, 1012), (704, 1369, 1370, 709), (709, 1370, 1467, 1013), (702, 705, 710, 706), (706, 710, 938, 937), (705, 1012, 1011, 710), (710, 1011, 1449, 938), (711, 715, 716, 712), (712, 716, 947, 946), (715, 1081, 1080, 716), (716, 1080, 1460, 947), (711, 712, 717, 713), (713, 717, 1371, 1372), (712, 946, 945, 717), (717, 945, 1493, 1371), (711, 713, 718, 714), (714, 718, 1374, 1375), (713, 1372, 1373, 718), (718, 1373, 1532, 1374), (711, 714, 719, 715), (715, 719, 1082, 1081), (714, 1375, 1376, 719), (719, 1376, 1490, 1082), (720, 724, 725, 721), (721, 725, 1091, 1090), (724, 1372, 1371, 725), (725, 1371, 1493, 1091), (720, 721, 726, 722), (722, 726, 914, 913), (721, 1090, 1089, 726), (726, 1089, 1452, 914), (720, 722, 727, 723), (723, 727, 1377, 1378), (722, 913, 912, 727), (727, 912, 1482, 1377), (720, 723, 728, 724), (724, 728, 1373, 1372), (723, 1378, 1379, 728), (728, 1379, 1532, 1373), (729, 733, 734, 730), (730, 734, 1388, 1387), (733, 949, 948, 734), (734, 948, 1494, 1388), (729, 730, 735, 731), (731, 735, 1380, 1381), (730, 1387, 1386, 735), (735, 1386, 1533, 1380), (729, 731, 736, 732), (732, 736, 1037, 1036), (731, 1381, 1382, 736), (736, 1382, 1475, 1037), (729, 732, 737, 733), (733, 737, 950, 949), (732, 1036, 1035, 737), (737, 1035, 1457, 950), (738, 742, 743, 739), (739, 743, 959, 958), (742, 1093, 1092, 743), (743, 1092, 1461, 959), (738, 739, 744, 740), (740, 744, 1383, 1384), (739, 958, 957, 744), (744, 957, 1497, 1383), (738, 740, 745, 741), (741, 745, 1386, 1387), (740, 1384, 1385, 745), (745, 1385, 1533, 1386), (738, 741, 746, 742), (742, 746, 1094, 1093), (741, 1387, 1388, 746), (746, 1388, 1494, 1094), (747, 751, 752, 748), (748, 752, 1103, 1102), (751, 1384, 1383, 752), (752, 1383, 1497, 1103), (747, 748, 753, 749), (749, 753, 920, 919), (748, 1102, 1101, 753), (753, 1101, 1454, 920), (747, 749, 754, 750), (750, 754, 1389, 1390), (749, 919, 918, 754), (754, 918, 1484, 1389), (747, 750, 755, 751), (751, 755, 1385, 1384), (750, 1390, 1391, 755), (755, 1391, 1533, 1385), (756, 760, 761, 757), (757, 761, 1400, 1399), (760, 961, 960, 761), (761, 960, 1498, 1400), (756, 757, 762, 758), (758, 762, 1392, 1393), (757, 1399, 1398, 762), (762, 1398, 1534, 1392), (756, 758, 763, 759), (759, 763, 933, 934), (758, 1393, 1394, 763), (763, 1394, 1489, 933), (756, 759, 764, 760), (760, 764, 962, 961), (759, 934, 935, 764), (764, 935, 1459, 962), (765, 769, 770, 766), (766, 770, 971, 970), (769, 1105, 1104, 770), (770, 1104, 1462, 971), (765, 766, 771, 767), (767, 771, 1395, 1396), (766, 970, 969, 771), (771, 969, 1501, 1395), (765, 767, 772, 768), (768, 772, 1398, 1399), (767, 1396, 1397, 772), (772, 1397, 1534, 1398), (765, 768, 773, 769), (769, 773, 1106, 1105), (768, 1399, 1400, 773), (773, 1400, 1498, 1106), (774, 778, 779, 775), (775, 779, 1115, 1114), (778, 1396, 1395, 779), (779, 1395, 1501, 1115), (774, 775, 780, 776), (776, 780, 902, 901), (775, 1114, 1113, 780), (780, 1113, 1448, 902), (774, 776, 781, 777), (777, 781, 1401, 1402), (776, 901, 900, 781), (781, 900, 1478, 1401), (774, 777, 782, 778), (778, 782, 1397, 1396), (777, 1402, 1403, 782), (782, 1403, 1534, 1397), (783, 787, 788, 784), (784, 788, 1412, 1411), (787, 973, 972, 788), (788, 972, 1502, 1412), (783, 784, 789, 785), (785, 789, 1404, 1405), (784, 1411, 1410, 789), (789, 1410, 1535, 1404), (783, 785, 790, 786), (786, 790, 927, 928), (785, 1405, 1406, 790), (790, 1406, 1487, 927), (783, 786, 791, 787), (787, 791, 974, 973), (786, 928, 929, 791), (791, 929, 1457, 974), (792, 796, 797, 793), (793, 797, 983, 982), (796, 1117, 1116, 797), (797, 1116, 1463, 983), (792, 793, 798, 794), (794, 798, 1407, 1408), (793, 982, 981, 798), (798, 981, 1505, 1407), (792, 794, 799, 795), (795, 799, 1410, 1411), (794, 1408, 1409, 799), (799, 1409, 1535, 1410), (792, 795, 800, 796), (796, 800, 1118, 1117), (795, 1411, 1412, 800), (800, 1412, 1502, 1118), (801, 805, 806, 802), (802, 806, 1127, 1126), (805, 1408, 1407, 806), (806, 1407, 1505, 1127), (801, 802, 807, 803), (803, 807, 1032, 1033), (802, 1126, 1125, 807), (807, 1125, 1456, 1032), (801, 803, 808, 804), (804, 808, 1413, 1414), (803, 1033, 1034, 808), (808, 1034, 1474, 1413), (801, 804, 809, 805), (805, 809, 1409, 1408), (804, 1414, 1415, 809), (809, 1415, 1535, 1409), (810, 814, 815, 811), (811, 815, 1424, 1423), (814, 985, 984, 815), (815, 984, 1506, 1424), (810, 811, 816, 812), (812, 816, 1416, 1417), (811, 1423, 1422, 816), (816, 1422, 1536, 1416), (810, 812, 817, 813), (813, 817, 918, 919), (812, 1417, 1418, 817), (817, 1418, 1484, 918), (810, 813, 818, 814), (814, 818, 986, 985), (813, 919, 920, 818), (818, 920, 1454, 986), (819, 823, 824, 820), (820, 824, 995, 994), (823, 1129, 1128, 824), (824, 1128, 1464, 995), (819, 820, 825, 821), (821, 825, 1419, 1420), (820, 994, 993, 825), (825, 993, 1509, 1419), (819, 821, 826, 822), (822, 826, 1422, 1423), (821, 1420, 1421, 826), (826, 1421, 1536, 1422), (819, 822, 827, 823), (823, 827, 1130, 1129), (822, 1423, 1424, 827), (827, 1424, 1506, 1130), (828, 832, 833, 829), (829, 833, 1139, 1138), (832, 1420, 1419, 833), (833, 1419, 1509, 1139), (828, 829, 834, 830), (830, 834, 1023, 1024), (829, 1138, 1137, 834), (834, 1137, 1453, 1023), (828, 830, 835, 831), (831, 835, 1425, 1426), (830, 1024, 1025, 835), (835, 1025, 1471, 1425), (828, 831, 836, 832), (832, 836, 1421, 1420), (831, 1426, 1427, 836), (836, 1427, 1536, 1421), (837, 841, 842, 838), (838, 842, 1436, 1435), (841, 997, 996, 842), (842, 996, 1510, 1436), (837, 838, 843, 839), (839, 843, 1428, 1429), (838, 1435, 1434, 843), (843, 1434, 1537, 1428), (837, 839, 844, 840), (840, 844, 909, 910), (839, 1429, 1430, 844), (844, 1430, 1481, 909), (837, 840, 845, 841), (841, 845, 998, 997), (840, 910, 911, 845), (845, 911, 1451, 998), (846, 850, 851, 847), (847, 851, 1007, 1006), (850, 1141, 1140, 851), (851, 1140, 1465, 1007), (846, 847, 852, 848), (848, 852, 1431, 1432), (847, 1006, 1005, 852), (852, 1005, 1513, 1431), (846, 848, 853, 849), (849, 853, 1434, 1435), (848, 1432, 1433, 853), (853, 1433, 1537, 1434), (846, 849, 854, 850), (850, 854, 1142, 1141), (849, 1435, 1436, 854), (854, 1436, 1510, 1142), (855, 859, 860, 856), (856, 860, 1151, 1150), (859, 1432, 1431, 860), (860, 1431, 1513, 1151), (855, 856, 861, 857), (857, 861, 1014, 1015), (856, 1150, 1149, 861), (861, 1149, 1450, 1014), (855, 857, 862, 858), (858, 862, 1437, 1438), (857, 1015, 1016, 862), (862, 1016, 1468, 1437), (855, 858, 863, 859), (859, 863, 1433, 1432), (858, 1438, 1439, 863), (863, 1439, 1537, 1433)])
me_cube_001.polygons.foreach_set('use_smooth', [True] * 1536)
me_cube_001.use_remesh_preserve_volume = False
me_cube_001.use_remesh_preserve_attributes = False
me_cube_001.use_mirror_vertex_groups = False
me_cube_001.update()

# ---- objects
ob_cube = bpy.data.objects.new('Cube', me_cube_001)
ob_lamp = bpy.data.objects.new('Lamp', light_lamp)
ob_camera = bpy.data.objects.new('Camera', cam_camera)

# ---- transforms, parenting, visibility, modifiers, constraints
ob_cube.location = (0.0, 0.0, 0.0)
ob_cube.lineart.crease_threshold = 0.0
ob_lamp.location = (4.076, 1.005, 5.904)
ob_lamp.rotation_euler = (0.6503, 0.05522, 1.866)
ob_lamp.lock_rotations_4d = False
ob_lamp.empty_display_type = 'ARROWS'
ob_lamp.color = (0.0, 0.0, 0.0, 0.0)
ob_lamp.lineart.crease_threshold = 0.0
ob_camera.location = (7.481, -6.508, 5.344)
ob_camera.rotation_euler = (1.109, 0.01082, 0.8149)
ob_camera.lock_rotations_4d = False
ob_camera.empty_display_type = 'ARROWS'
ob_camera.color = (0.0, 0.0, 0.0, 0.0)
ob_camera.display_type = 'WIRE'
ob_camera.lineart.crease_threshold = 0.0

# ---- collection membership
col_collection_1.objects.link(ob_cube)
col_collection_1.objects.link(ob_lamp)
col_collection_1.objects.link(ob_camera)

# ---- scene / render settings (as saved in the file)
scene.camera = ob_camera
scene.frame_start = 1; scene.frame_end = 250; scene.frame_set(1)
scene.render.engine = 'BLENDER_EEVEE_NEXT'
scene.render.resolution_percentage = 50
scene.render.dither_intensity = 0.0
scene.cycles.use_denoising = False
scene.cycles.samples = 128
scene.cycles.sampling_pattern = 'TABULATED_SOBOL'
scene.cycles.light_sampling_threshold = 0.0
scene.cycles.use_adaptive_sampling = False
scene.cycles.use_light_tree = False
scene.cycles.blur_glossy = 0.0
scene.cycles.sample_clamp_indirect = 0.0
scene.view_settings.view_transform = 'Standard'
bpy.context.view_layer.update()
